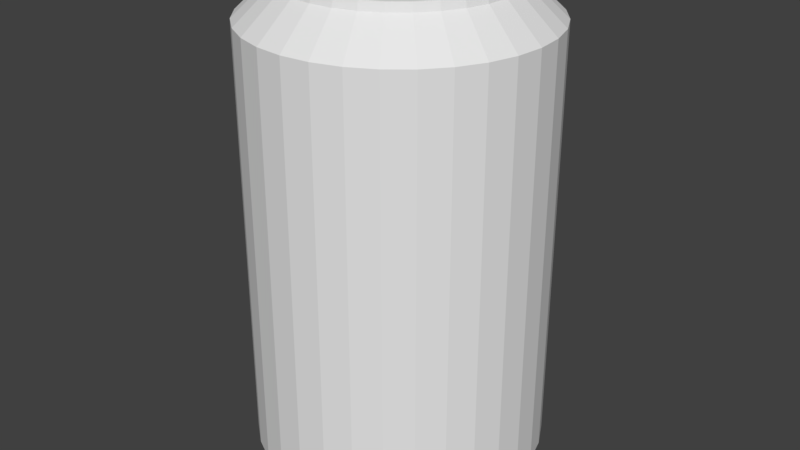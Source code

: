 # Source: soda.blend  (saved by Blender 2.78.0; exported with 4.5.12 LTS)
import bpy
from mathutils import Matrix  # noqa: F401  (used for matrix-valued properties, if any)

bpy.ops.wm.read_factory_settings(use_empty=True)
scene = bpy.context.scene
scene.name = 'Scene'

# ---- collections
col_collection_1 = bpy.data.collections.new('Collection 1'); scene.collection.children.link(col_collection_1)

# ---- world
world_world = bpy.data.worlds.new('World'); scene.world = world_world
world_world.color = (0.05088, 0.05088, 0.05088)
world_world.use_sun_shadow = False
world_world.sun_shadow_jitter_overblur = 0.0
world_world.cycles.sampling_method = 'MANUAL'

# ---- meshes
me_cylinder = bpy.data.meshes.new('Cylinder')
me_cylinder.from_pydata([(0.0, 1.0, -1.0), (0.0, 1.0, 1.936), (0.1951, 0.9808, -1.0), (0.1951, 0.9808, 1.936), (0.3827, 0.9239, -1.0), (0.3827, 0.9239, 1.936), (0.5556, 0.8315, -1.0), (0.5556, 0.8315, 1.936), (0.7071, 0.7071, -1.0), (0.7071, 0.7071, 1.936), (0.8315, 0.5556, -1.0), (0.8315, 0.5556, 1.936), (0.9239, 0.3827, -1.0), (0.9239, 0.3827, 1.936), (0.9808, 0.1951, -1.0), (0.9808, 0.1951, 1.936), (1.0, 7.55e-08, -1.0), (1.0, 7.55e-08, 1.936), (0.9808, -0.1951, -1.0), (0.9808, -0.1951, 1.936), (0.9239, -0.3827, -1.0), (0.9239, -0.3827, 1.936), (0.8315, -0.5556, -1.0), (0.8315, -0.5556, 1.936), (0.7071, -0.7071, -1.0), (0.7071, -0.7071, 1.936), (0.5556, -0.8315, -1.0), (0.5556, -0.8315, 1.936), (0.3827, -0.9239, -1.0), (0.3827, -0.9239, 1.936), (0.1951, -0.9808, -1.0), (0.1951, -0.9808, 1.936), (-3.258e-07, -1.0, -1.0), (-3.258e-07, -1.0, 1.936), (-0.1951, -0.9808, -1.0), (-0.1951, -0.9808, 1.936), (-0.3827, -0.9239, -1.0), (-0.3827, -0.9239, 1.936), (-0.5556, -0.8315, -1.0), (-0.5556, -0.8315, 1.936), (-0.7071, -0.7071, -1.0), (-0.7071, -0.7071, 1.936), (-0.8315, -0.5556, -1.0), (-0.8315, -0.5556, 1.936), (-0.9239, -0.3827, -1.0), (-0.9239, -0.3827, 1.936), (-0.9808, -0.1951, -0.9977), (-0.9808, -0.1951, 1.936), (-1.0, 9.656e-07, -1.0), (-1.0, 9.656e-07, 1.936), (-0.9808, 0.1951, -1.0), (-0.9808, 0.1951, 1.936), (-0.9239, 0.3827, -1.0), (-0.9239, 0.3827, 1.936), (-0.8315, 0.5556, -1.0), (-0.8315, 0.5556, 1.936), (-0.7071, 0.7071, -1.0), (-0.7071, 0.7071, 1.936), (-0.5556, 0.8315, -1.0), (-0.5556, 0.8315, 1.936), (-0.3827, 0.9239, -1.0), (-0.3827, 0.9239, 1.936), (-0.1951, 0.9808, -1.0), (-0.1951, 0.9808, 1.936), (2.638e-08, 0.7591, 2.164), (0.1481, 0.7446, 2.164), (0.2905, 0.7014, 2.164), (0.4218, 0.6312, 2.164), (0.5368, 0.5368, 2.164), (0.6312, 0.4218, 2.164), (0.7014, 0.2905, 2.164), (0.7446, 0.1481, 2.164), (0.7591, 1.26e-07, 2.164), (0.7446, -0.1481, 2.164), (0.7014, -0.2905, 2.164), (0.6312, -0.4218, 2.164), (0.5368, -0.5368, 2.164), (0.4218, -0.6312, 2.164), (0.2905, -0.7014, 2.164), (0.1481, -0.7446, 2.164), (-2.21e-07, -0.7591, 2.164), (-0.1481, -0.7446, 2.164), (-0.2905, -0.7014, 2.164), (-0.4218, -0.6312, 2.164), (-0.5368, -0.5368, 2.164), (-0.6312, -0.4218, 2.164), (-0.7014, -0.2905, 2.164), (-0.7446, -0.1481, 2.164), (-0.7591, 8.017e-07, 2.164), (-0.7446, 0.1481, 2.164), (-0.7014, 0.2905, 2.164), (-0.6312, 0.4218, 2.164), (-0.5368, 0.5368, 2.164), (-0.4218, 0.6312, 2.164), (-0.2905, 0.7014, 2.164), (-0.1481, 0.7446, 2.164), (2.252e-08, 0.7456, 2.221), (0.1455, 0.7312, 2.221), (0.2853, 0.6888, 2.221), (0.4142, 0.6199, 2.221), (0.5272, 0.5272, 2.221), (0.6199, 0.4142, 2.221), (0.6888, 0.2853, 2.221), (0.7312, 0.1455, 2.221), (0.7456, 1.288e-07, 2.221), (0.7312, -0.1455, 2.221), (0.6888, -0.2853, 2.221), (0.6199, -0.4142, 2.221), (0.5272, -0.5272, 2.221), (0.4142, -0.6199, 2.221), (0.2853, -0.6888, 2.221), (0.1455, -0.7312, 2.221), (-2.204e-07, -0.7456, 2.221), (-0.1455, -0.7312, 2.221), (-0.2853, -0.6888, 2.221), (-0.4142, -0.6199, 2.221), (-0.5272, -0.5272, 2.221), (-0.6199, -0.4142, 2.221), (-0.6888, -0.2853, 2.221), (-0.7312, -0.1455, 2.221), (-0.7456, 7.924e-07, 2.221), (-0.7312, 0.1455, 2.221), (-0.6888, 0.2853, 2.221), (-0.6199, 0.4142, 2.221), (-0.5272, 0.5272, 2.221), (-0.4142, 0.6199, 2.221), (-0.2853, 0.6888, 2.221), (-0.1455, 0.7312, 2.221), (2.252e-08, 0.7456, 2.221), (0.1455, 0.7312, 2.221), (0.2853, 0.6888, 2.221), (0.4142, 0.6199, 2.221), (0.5272, 0.5272, 2.221), (0.6199, 0.4142, 2.221), (0.6888, 0.2853, 2.221), (0.7312, 0.1455, 2.221), (0.7456, 1.288e-07, 2.221), (0.7312, -0.1455, 2.221), (0.6888, -0.2853, 2.221), (0.6199, -0.4142, 2.221), (0.5272, -0.5272, 2.221), (0.4142, -0.6199, 2.221), (0.2853, -0.6888, 2.221), (0.1455, -0.7312, 2.221), (-2.204e-07, -0.7456, 2.221), (-0.1455, -0.7312, 2.221), (-0.2853, -0.6888, 2.221), (-0.4142, -0.6199, 2.221), (-0.5272, -0.5272, 2.221), (-0.6199, -0.4142, 2.221), (-0.6888, -0.2853, 2.221), (-0.7312, -0.1455, 2.221), (-0.7456, 7.924e-07, 2.221), (-0.7312, 0.1455, 2.221), (-0.6888, 0.2853, 2.221), (-0.6199, 0.4142, 2.221), (-0.5272, 0.5272, 2.221), (-0.4142, 0.6199, 2.221), (-0.2853, 0.6888, 2.221), (-0.1455, 0.7312, 2.221), (2.592e-08, 0.7096, 2.221), (0.1384, 0.696, 2.221), (0.2716, 0.6556, 2.221), (0.3942, 0.59, 2.221), (0.5018, 0.5018, 2.221), (0.59, 0.3942, 2.221), (0.6556, 0.2716, 2.221), (0.696, 0.1384, 2.221), (0.7096, 1.372e-07, 2.221), (0.696, -0.1384, 2.221), (0.6556, -0.2716, 2.221), (0.59, -0.3942, 2.221), (0.5018, -0.5018, 2.221), (0.3942, -0.59, 2.221), (0.2716, -0.6556, 2.221), (0.1384, -0.696, 2.221), (-2.053e-07, -0.7096, 2.221), (-0.1384, -0.696, 2.221), (-0.2716, -0.6556, 2.221), (-0.3942, -0.59, 2.221), (-0.5018, -0.5018, 2.221), (-0.59, -0.3942, 2.221), (-0.6556, -0.2716, 2.221), (-0.696, -0.1384, 2.221), (-0.7096, 7.688e-07, 2.221), (-0.696, 0.1384, 2.221), (-0.6556, 0.2716, 2.221), (-0.59, 0.3942, 2.221), (-0.5018, 0.5018, 2.221), (-0.3942, 0.59, 2.221), (-0.2716, 0.6556, 2.221), (-0.1384, 0.696, 2.221), (2.52e-08, 0.7096, 2.145), (0.1384, 0.696, 2.145), (0.2716, 0.6556, 2.145), (0.3942, 0.59, 2.145), (0.5018, 0.5018, 2.145), (0.59, 0.3942, 2.145), (0.6556, 0.2716, 2.145), (0.696, 0.1384, 2.145), (0.7096, 1.372e-07, 2.145), (0.696, -0.1384, 2.145), (0.6556, -0.2716, 2.145), (0.59, -0.3942, 2.145), (0.5018, -0.5018, 2.145), (0.3942, -0.59, 2.145), (0.2716, -0.6556, 2.145), (0.1384, -0.696, 2.145), (-2.06e-07, -0.7096, 2.145), (-0.1384, -0.696, 2.145), (-0.2716, -0.6556, 2.145), (-0.3942, -0.59, 2.145), (-0.5018, -0.5018, 2.145), (-0.59, -0.3942, 2.145), (-0.6556, -0.2716, 2.145), (-0.696, -0.1384, 2.145), (-0.7096, 7.688e-07, 2.145), (-0.696, 0.1384, 2.145), (-0.6556, 0.2716, 2.145), (-0.59, 0.3942, 2.145), (-0.5018, 0.5018, 2.145), (-0.3942, 0.59, 2.145), (-0.2716, 0.6556, 2.145), (-0.1384, 0.696, 2.145), (4.733e-08, 0.5051, 1.826), (4.733e-08, 0.5051, 2.246), (0.04095, 0.4998, 1.826), (0.04095, 0.4998, 2.246), (0.08033, 0.4841, 1.826), (0.08033, 0.4841, 2.246), (0.1166, 0.4587, 1.826), (0.1166, 0.4587, 2.246), (0.1484, 0.4245, 1.826), (0.1484, 0.4245, 2.246), (0.1745, 0.3828, 1.826), (0.1745, 0.3828, 2.246), (0.1939, 0.3353, 1.826), (0.1939, 0.3353, 2.246), (0.2059, 0.2837, 1.826), (0.2059, 0.2837, 2.246), (0.2099, 0.23, 1.826), (0.2099, 0.23, 2.246), (0.2059, 0.1764, 1.826), (0.2059, 0.1764, 2.246), (0.1939, 0.1248, 1.826), (0.1939, 0.1248, 2.246), (0.1745, 0.07726, 1.826), (0.1745, 0.07726, 2.246), (0.1484, 0.03559, 1.826), (0.1484, 0.03559, 2.246), (0.1166, 0.001386, 1.826), (0.1166, 0.001386, 2.246), (0.08033, -0.02403, 1.826), (0.08033, -0.02403, 2.246), (0.04095, -0.03968, 1.826), (0.04095, -0.03968, 2.246), (-2.107e-08, -0.04496, 1.826), (-2.107e-08, -0.04496, 2.246), (-0.04095, -0.03968, 1.826), (-0.04095, -0.03968, 2.246), (-0.08033, -0.02403, 1.826), (-0.08033, -0.02403, 2.246), (-0.1166, 0.001386, 1.826), (-0.1166, 0.001386, 2.246), (-0.1484, 0.03559, 1.826), (-0.1484, 0.03559, 2.246), (-0.1745, 0.07726, 1.826), (-0.1745, 0.07726, 2.246), (-0.1939, 0.1248, 1.826), (-0.1939, 0.1248, 2.246), (-0.2059, 0.1764, 1.826), (-0.2059, 0.1764, 2.246), (-0.2099, 0.23, 1.826), (-0.2099, 0.23, 2.246), (-0.2059, 0.2837, 1.826), (-0.2059, 0.2837, 2.246), (-0.1939, 0.3353, 1.826), (-0.1939, 0.3353, 2.246), (-0.1745, 0.3828, 1.826), (-0.1745, 0.3828, 2.246), (-0.1484, 0.4245, 1.826), (-0.1484, 0.4245, 2.246), (-0.1166, 0.4587, 1.826), (-0.1166, 0.4587, 2.246), (-0.08033, 0.4841, 1.826), (-0.08033, 0.4841, 2.246), (-0.04095, 0.4998, 1.826), (-0.04095, 0.4998, 2.246), (0.0, 1.0, 0.03138), (0.0, 1.0, 0.2073), (0.1951, 0.9808, 0.2073), (0.1951, 0.9808, 0.03138), (0.3827, 0.9239, 0.2073), (0.3827, 0.9239, 0.03138), (0.5556, 0.8315, 0.2073), (0.5556, 0.8315, 0.03138), (0.7071, 0.7071, 0.2073), (0.7071, 0.7071, 0.03138), (0.8315, 0.5556, 0.2073), (0.8315, 0.5556, 0.03138), (0.9239, 0.3827, 0.2073), (0.9239, 0.3827, 0.03138), (0.9808, 0.1951, 0.2073), (0.9808, 0.1951, 0.03138), (1.0, 7.55e-08, 0.2073), (1.0, 7.55e-08, 0.03138), (0.9808, -0.1951, 0.2073), (0.9808, -0.1951, 0.03138), (0.9239, -0.3827, 0.2073), (0.9239, -0.3827, 0.03138), (0.8315, -0.5556, 0.2073), (0.8315, -0.5556, 0.03138), (0.7071, -0.7071, 0.2073), (0.7071, -0.7071, 0.03138), (0.5556, -0.8315, 0.2073), (0.5556, -0.8315, 0.03138), (0.3827, -0.9239, 0.2073), (0.3827, -0.9239, 0.03138), (0.1951, -0.9808, 0.2073), (0.1951, -0.9808, 0.03138), (-3.258e-07, -1.0, 0.2073), (-3.258e-07, -1.0, 0.03138), (-0.1951, -0.9808, 0.2073), (-0.1951, -0.9808, 0.03138), (-0.3827, -0.9239, 0.2073), (-0.3827, -0.9239, 0.03138), (-0.5556, -0.8315, 0.2073), (-0.5556, -0.8315, 0.03138), (-0.7071, -0.7071, 0.2073), (-0.7071, -0.7071, 0.03138), (-0.8315, -0.5556, 0.2073), (-0.8315, -0.5556, 0.03138), (-0.9239, -0.3827, 0.2073), (-0.9239, -0.3827, 0.03138), (-0.9808, -0.1951, 0.2081), (-0.9808, -0.1951, 0.03291), (-1.0, 9.656e-07, 0.2073), (-1.0, 9.656e-07, 0.03138), (-0.9808, 0.1951, 0.2073), (-0.9808, 0.1951, 0.03138), (-0.9239, 0.3827, 0.2073), (-0.9239, 0.3827, 0.03138), (-0.8315, 0.5556, 0.2073), (-0.8315, 0.5556, 0.03138), (-0.7071, 0.7071, 0.2073), (-0.7071, 0.7071, 0.03138), (-0.5556, 0.8315, 0.2073), (-0.5556, 0.8315, 0.03138), (-0.3827, 0.9239, 0.2073), (-0.3827, 0.9239, 0.03138), (-0.1951, 0.9808, 0.2073), (-0.1951, 0.9808, 0.03138), (0.0, 1.0, 1.089), (0.0, 1.0, 1.261), (0.1951, 0.9808, 1.261), (0.1951, 0.9808, 1.089), (0.3827, 0.9239, 1.261), (0.3827, 0.9239, 1.089), (0.5556, 0.8315, 1.261), (0.5556, 0.8315, 1.089), (0.7071, 0.7071, 1.261), (0.7071, 0.7071, 1.089), (0.8315, 0.5556, 1.261), (0.8315, 0.5556, 1.089), (0.9239, 0.3827, 1.261), (0.9239, 0.3827, 1.089), (0.9808, 0.1951, 1.261), (0.9808, 0.1951, 1.089), (1.0, 7.55e-08, 1.261), (1.0, 7.55e-08, 1.089), (0.9808, -0.1951, 1.261), (0.9808, -0.1951, 1.089), (0.9239, -0.3827, 1.261), (0.9239, -0.3827, 1.089), (0.8315, -0.5556, 1.261), (0.8315, -0.5556, 1.089), (0.7071, -0.7071, 1.261), (0.7071, -0.7071, 1.089), (0.5556, -0.8315, 1.261), (0.5556, -0.8315, 1.089), (0.3827, -0.9239, 1.261), (0.3827, -0.9239, 1.089), (0.1951, -0.9808, 1.261), (0.1951, -0.9808, 1.089), (-3.258e-07, -1.0, 1.261), (-3.258e-07, -1.0, 1.089), (-0.1951, -0.9808, 1.261), (-0.1951, -0.9808, 1.089), (-0.3827, -0.9239, 1.261), (-0.3827, -0.9239, 1.089), (-0.5556, -0.8315, 1.261), (-0.5556, -0.8315, 1.089), (-0.7071, -0.7071, 1.261), (-0.7071, -0.7071, 1.089), (-0.8315, -0.5556, 1.261), (-0.8315, -0.5556, 1.089), (-0.9239, -0.3827, 1.261), (-0.9239, -0.3827, 1.089), (-0.9808, -0.1951, 1.262), (-0.9808, -0.1951, 1.089), (-1.0, 9.656e-07, 1.261), (-1.0, 9.656e-07, 1.089), (-0.9808, 0.1951, 1.261), (-0.9808, 0.1951, 1.089), (-0.9239, 0.3827, 1.261), (-0.9239, 0.3827, 1.089), (-0.8315, 0.5556, 1.261), (-0.8315, 0.5556, 1.089), (-0.7071, 0.7071, 1.261), (-0.7071, 0.7071, 1.089), (-0.5556, 0.8315, 1.261), (-0.5556, 0.8315, 1.089), (-0.3827, 0.9239, 1.261), (-0.3827, 0.9239, 1.089), (-0.1951, 0.9808, 1.261), (-0.1951, 0.9808, 1.089), (-2.583e-05, 0.8843, -1.183), (0.1725, 0.8673, -1.183), (0.3384, 0.8169, -1.183), (0.4912, 0.7352, -1.183), (0.6252, 0.6253, -1.183), (0.7352, 0.4913, -1.183), (0.8169, 0.3384, -1.183), (0.8672, 0.1725, -1.183), (0.8842, -5.046e-06, -1.183), (0.8672, -0.1725, -1.183), (0.8169, -0.3384, -1.183), (0.7352, -0.4913, -1.183), (0.6252, -0.6253, -1.183), (0.4912, -0.7352, -1.183), (0.3384, -0.817, -1.183), (0.1725, -0.8673, -1.183), (-2.612e-05, -0.8843, -1.183), (-0.1725, -0.8673, -1.183), (-0.3384, -0.817, -1.183), (-0.4913, -0.7352, -1.183), (-0.6253, -0.6253, -1.183), (-0.7353, -0.4913, -1.183), (-0.817, -0.3384, -1.183), (-0.8673, -0.1725, -1.181), (-0.8843, -4.259e-06, -1.183), (-0.8673, 0.1725, -1.183), (-0.817, 0.3384, -1.183), (-0.7353, 0.4913, -1.183), (-0.6253, 0.6253, -1.183), (-0.4913, 0.7352, -1.183), (-0.3384, 0.817, -1.183), (-0.1725, 0.8673, -1.183)], [], [(353, 1, 3, 354), (354, 3, 5, 356), (356, 5, 7, 358), (358, 7, 9, 360), (360, 9, 11, 362), (362, 11, 13, 364), (364, 13, 15, 366), (366, 15, 17, 368), (368, 17, 19, 370), (370, 19, 21, 372), (372, 21, 23, 374), (374, 23, 25, 376), (376, 25, 27, 378), (378, 27, 29, 380), (380, 29, 31, 382), (382, 31, 33, 384), (384, 33, 35, 386), (386, 35, 37, 388), (388, 37, 39, 390), (390, 39, 41, 392), (392, 41, 43, 394), (394, 43, 45, 396), (396, 45, 47, 398), (398, 47, 49, 400), (400, 49, 51, 402), (402, 51, 53, 404), (404, 53, 55, 406), (406, 55, 57, 408), (408, 57, 59, 410), (410, 59, 61, 412), (5, 3, 65, 66), (412, 61, 63, 414), (414, 63, 1, 353), (12, 14, 423, 422), (81, 80, 112, 113), (23, 21, 74, 75), (41, 39, 83, 84), (59, 57, 92, 93), (15, 13, 70, 71), (33, 31, 79, 80), (51, 49, 88, 89), (7, 5, 66, 67), (25, 23, 75, 76), (43, 41, 84, 85), (61, 59, 93, 94), (17, 15, 71, 72), (35, 33, 80, 81), (53, 51, 89, 90), (9, 7, 67, 68), (27, 25, 76, 77), (45, 43, 85, 86), (63, 61, 94, 95), (19, 17, 72, 73), (37, 35, 81, 82), (55, 53, 90, 91), (11, 9, 68, 69), (29, 27, 77, 78), (47, 45, 86, 87), (3, 1, 64, 65), (1, 63, 95, 64), (21, 19, 73, 74), (39, 37, 82, 83), (57, 55, 91, 92), (13, 11, 69, 70), (31, 29, 78, 79), (49, 47, 87, 88), (116, 115, 147, 148), (68, 67, 99, 100), (95, 94, 126, 127), (82, 81, 113, 114), (69, 68, 100, 101), (64, 95, 127, 96), (83, 82, 114, 115), (70, 69, 101, 102), (84, 83, 115, 116), (71, 70, 102, 103), (85, 84, 116, 117), (72, 71, 103, 104), (86, 85, 117, 118), (73, 72, 104, 105), (87, 86, 118, 119), (74, 73, 105, 106), (88, 87, 119, 120), (75, 74, 106, 107), (89, 88, 120, 121), (76, 75, 107, 108), (90, 89, 121, 122), (77, 76, 108, 109), (91, 90, 122, 123), (78, 77, 109, 110), (65, 64, 96, 97), (92, 91, 123, 124), (79, 78, 110, 111), (66, 65, 97, 98), (93, 92, 124, 125), (80, 79, 111, 112), (67, 66, 98, 99), (94, 93, 125, 126), (151, 150, 182, 183), (103, 102, 134, 135), (117, 116, 148, 149), (104, 103, 135, 136), (118, 117, 149, 150), (105, 104, 136, 137), (119, 118, 150, 151), (106, 105, 137, 138), (120, 119, 151, 152), (107, 106, 138, 139), (121, 120, 152, 153), (108, 107, 139, 140), (122, 121, 153, 154), (109, 108, 140, 141), (123, 122, 154, 155), (110, 109, 141, 142), (97, 96, 128, 129), (124, 123, 155, 156), (111, 110, 142, 143), (98, 97, 129, 130), (125, 124, 156, 157), (112, 111, 143, 144), (99, 98, 130, 131), (126, 125, 157, 158), (113, 112, 144, 145), (100, 99, 131, 132), (127, 126, 158, 159), (114, 113, 145, 146), (101, 100, 132, 133), (96, 127, 159, 128), (115, 114, 146, 147), (102, 101, 133, 134), (186, 185, 217, 218), (138, 137, 169, 170), (152, 151, 183, 184), (139, 138, 170, 171), (153, 152, 184, 185), (140, 139, 171, 172), (154, 153, 185, 186), (141, 140, 172, 173), (155, 154, 186, 187), (142, 141, 173, 174), (129, 128, 160, 161), (156, 155, 187, 188), (143, 142, 174, 175), (130, 129, 161, 162), (157, 156, 188, 189), (144, 143, 175, 176), (131, 130, 162, 163), (158, 157, 189, 190), (145, 144, 176, 177), (132, 131, 163, 164), (159, 158, 190, 191), (146, 145, 177, 178), (133, 132, 164, 165), (128, 159, 191, 160), (147, 146, 178, 179), (134, 133, 165, 166), (148, 147, 179, 180), (135, 134, 166, 167), (149, 148, 180, 181), (136, 135, 167, 168), (150, 149, 181, 182), (137, 136, 168, 169), (193, 192, 223, 222, 221, 220, 219, 218, 217, 216, 215, 214, 213, 212, 211, 210, 209, 208, 207, 206, 205, 204, 203, 202, 201, 200, 199, 198, 197, 196, 195, 194), (173, 172, 204, 205), (187, 186, 218, 219), (174, 173, 205, 206), (161, 160, 192, 193), (188, 187, 219, 220), (175, 174, 206, 207), (162, 161, 193, 194), (189, 188, 220, 221), (176, 175, 207, 208), (163, 162, 194, 195), (190, 189, 221, 222), (177, 176, 208, 209), (164, 163, 195, 196), (191, 190, 222, 223), (178, 177, 209, 210), (165, 164, 196, 197), (160, 191, 223, 192), (179, 178, 210, 211), (166, 165, 197, 198), (180, 179, 211, 212), (167, 166, 198, 199), (181, 180, 212, 213), (168, 167, 199, 200), (182, 181, 213, 214), (169, 168, 200, 201), (183, 182, 214, 215), (170, 169, 201, 202), (184, 183, 215, 216), (171, 170, 202, 203), (185, 184, 216, 217), (172, 171, 203, 204), (224, 225, 227, 226), (226, 227, 229, 228), (228, 229, 231, 230), (230, 231, 233, 232), (232, 233, 235, 234), (234, 235, 237, 236), (236, 237, 239, 238), (238, 239, 241, 240), (240, 241, 243, 242), (242, 243, 245, 244), (244, 245, 247, 246), (246, 247, 249, 248), (248, 249, 251, 250), (250, 251, 253, 252), (252, 253, 255, 254), (254, 255, 257, 256), (256, 257, 259, 258), (258, 259, 261, 260), (260, 261, 263, 262), (262, 263, 265, 264), (264, 265, 267, 266), (266, 267, 269, 268), (268, 269, 271, 270), (270, 271, 273, 272), (272, 273, 275, 274), (274, 275, 277, 276), (276, 277, 279, 278), (278, 279, 281, 280), (280, 281, 283, 282), (282, 283, 285, 284), (227, 225, 287, 285, 283, 281, 279, 277, 275, 273, 271, 269, 267, 265, 263, 261, 259, 257, 255, 253, 251, 249, 247, 245, 243, 241, 239, 237, 235, 233, 231, 229), (284, 285, 287, 286), (286, 287, 225, 224), (224, 226, 228, 230, 232, 234, 236, 238, 240, 242, 244, 246, 248, 250, 252, 254, 256, 258, 260, 262, 264, 266, 268, 270, 272, 274, 276, 278, 280, 282, 284, 286), (62, 351, 288, 0), (351, 350, 289, 288), (60, 349, 351, 62), (349, 348, 350, 351), (58, 347, 349, 60), (347, 346, 348, 349), (56, 345, 347, 58), (345, 344, 346, 347), (54, 343, 345, 56), (343, 342, 344, 345), (52, 341, 343, 54), (341, 340, 342, 343), (50, 339, 341, 52), (339, 338, 340, 341), (48, 337, 339, 50), (337, 336, 338, 339), (46, 335, 337, 48), (335, 334, 336, 337), (44, 333, 335, 46), (333, 332, 334, 335), (42, 331, 333, 44), (331, 330, 332, 333), (40, 329, 331, 42), (329, 328, 330, 331), (38, 327, 329, 40), (327, 326, 328, 329), (36, 325, 327, 38), (325, 324, 326, 327), (34, 323, 325, 36), (323, 322, 324, 325), (32, 321, 323, 34), (321, 320, 322, 323), (30, 319, 321, 32), (319, 318, 320, 321), (28, 317, 319, 30), (317, 316, 318, 319), (26, 315, 317, 28), (315, 314, 316, 317), (24, 313, 315, 26), (313, 312, 314, 315), (22, 311, 313, 24), (311, 310, 312, 313), (20, 309, 311, 22), (309, 308, 310, 311), (18, 307, 309, 20), (307, 306, 308, 309), (16, 305, 307, 18), (305, 304, 306, 307), (14, 303, 305, 16), (303, 302, 304, 305), (12, 301, 303, 14), (301, 300, 302, 303), (10, 299, 301, 12), (299, 298, 300, 301), (8, 297, 299, 10), (297, 296, 298, 299), (6, 295, 297, 8), (295, 294, 296, 297), (4, 293, 295, 6), (293, 292, 294, 295), (2, 291, 293, 4), (291, 290, 292, 293), (0, 288, 291, 2), (288, 289, 290, 291), (350, 415, 352, 289), (415, 414, 353, 352), (348, 413, 415, 350), (413, 412, 414, 415), (346, 411, 413, 348), (411, 410, 412, 413), (344, 409, 411, 346), (409, 408, 410, 411), (342, 407, 409, 344), (407, 406, 408, 409), (340, 405, 407, 342), (405, 404, 406, 407), (338, 403, 405, 340), (403, 402, 404, 405), (336, 401, 403, 338), (401, 400, 402, 403), (334, 399, 401, 336), (399, 398, 400, 401), (332, 397, 399, 334), (397, 396, 398, 399), (330, 395, 397, 332), (395, 394, 396, 397), (328, 393, 395, 330), (393, 392, 394, 395), (326, 391, 393, 328), (391, 390, 392, 393), (324, 389, 391, 326), (389, 388, 390, 391), (322, 387, 389, 324), (387, 386, 388, 389), (320, 385, 387, 322), (385, 384, 386, 387), (318, 383, 385, 320), (383, 382, 384, 385), (316, 381, 383, 318), (381, 380, 382, 383), (314, 379, 381, 316), (379, 378, 380, 381), (312, 377, 379, 314), (377, 376, 378, 379), (310, 375, 377, 312), (375, 374, 376, 377), (308, 373, 375, 310), (373, 372, 374, 375), (306, 371, 373, 308), (371, 370, 372, 373), (304, 369, 371, 306), (369, 368, 370, 371), (302, 367, 369, 304), (367, 366, 368, 369), (300, 365, 367, 302), (365, 364, 366, 367), (298, 363, 365, 300), (363, 362, 364, 365), (296, 361, 363, 298), (361, 360, 362, 363), (294, 359, 361, 296), (359, 358, 360, 361), (292, 357, 359, 294), (357, 356, 358, 359), (290, 355, 357, 292), (355, 354, 356, 357), (289, 352, 355, 290), (352, 353, 354, 355), (416, 417, 418, 419, 420, 421, 422, 423, 424, 425, 426, 427, 428, 429, 430, 431, 432, 433, 434, 435, 436, 437, 438, 439, 440, 441, 442, 443, 444, 445, 446, 447), (30, 32, 432, 431), (48, 50, 441, 440), (4, 6, 419, 418), (22, 24, 428, 427), (40, 42, 437, 436), (58, 60, 446, 445), (14, 16, 424, 423), (32, 34, 433, 432), (50, 52, 442, 441), (6, 8, 420, 419), (24, 26, 429, 428), (42, 44, 438, 437), (60, 62, 447, 446), (16, 18, 425, 424), (34, 36, 434, 433), (52, 54, 443, 442), (8, 10, 421, 420), (26, 28, 430, 429), (44, 46, 439, 438), (0, 2, 417, 416), (62, 0, 416, 447), (18, 20, 426, 425), (36, 38, 435, 434), (54, 56, 444, 443), (10, 12, 422, 421), (28, 30, 431, 430), (46, 48, 440, 439), (2, 4, 418, 417), (20, 22, 427, 426), (38, 40, 436, 435), (56, 58, 445, 444)])
_ca = me_cylinder.color_attributes.new('Col', 'BYTE_COLOR', 'CORNER')
_ca.data.foreach_set('color', [0.9911, 0.1195, 0.1221, 0.9961, 1.0, 0.1195, 0.1248, 1.0, 1.0, 0.1195, 0.1248, 1.0, 0.9911, 0.1195, 0.1221, 0.9961, 0.9911, 0.1195, 0.1221, 0.9961, 1.0, 0.1195, 0.1248, 1.0, 1.0, 0.1195, 0.1248, 1.0, 0.9911, 0.1195, 0.1221, 0.9961, 0.9911, 0.1195, 0.1221, 0.9961, 1.0, 0.1195, 0.1248, 1.0, 1.0, 0.1195, 0.1248, 1.0, 0.9911, 0.1195, 0.1221, 0.9961, 0.9911, 0.1195, 0.1221, 0.9961, 1.0, 0.1195, 0.1248, 1.0, 1.0, 0.1195, 0.1248, 1.0, 0.9911, 0.1195, 0.1221, 0.9961, 0.9911, 0.1195, 0.1221, 0.9961, 1.0, 0.1195, 0.1248, 1.0, 1.0, 0.1195, 0.1248, 1.0, 0.9911, 0.1195, 0.1221, 0.9961, 0.9911, 0.1195, 0.1221, 0.9961, 1.0, 0.1195, 0.1248, 1.0, 1.0, 0.1195, 0.1248, 1.0, 0.9911, 0.1195, 0.1221, 0.9961, 0.9911, 0.1195, 0.1221, 0.9961, 1.0, 0.1195, 0.1248, 1.0, 1.0, 0.1195, 0.1248, 1.0, 0.9911, 0.1195, 0.1221, 0.9961, 0.9911, 0.1195, 0.1221, 0.9961, 1.0, 0.1195, 0.1248, 1.0, 1.0, 0.1195, 0.1248, 1.0, 0.9911, 0.1195, 0.1221, 0.9961, 0.9911, 0.1195, 0.1221, 0.9961, 1.0, 0.1195, 0.1248, 1.0, 1.0, 0.1195, 0.1248, 1.0, 0.9911, 0.1195, 0.1221, 0.9961, 0.9911, 0.1195, 0.1221, 0.9961, 1.0, 0.1195, 0.1248, 1.0, 1.0, 0.1195, 0.1248, 1.0, 0.9911, 0.1195, 0.1221, 0.9961, 0.9911, 0.1195, 0.1221, 0.9961, 1.0, 0.1195, 0.1248, 1.0, 1.0, 0.1195, 0.1248, 1.0, 0.9911, 0.1195, 0.1221, 0.9961, 0.9911, 0.1195, 0.1221, 0.9961, 1.0, 0.1195, 0.1248, 1.0, 1.0, 0.1195, 0.1248, 1.0, 0.9911, 0.1195, 0.1221, 0.9961, 0.9911, 0.1195, 0.1221, 0.9961, 1.0, 0.1195, 0.1248, 1.0, 1.0, 0.1195, 0.1248, 1.0, 0.9911, 0.1195, 0.1221, 0.9961, 0.9911, 0.1195, 0.1221, 0.9961, 1.0, 0.1195, 0.1248, 1.0, 1.0, 0.1195, 0.1248, 1.0, 0.9911, 0.1195, 0.1221, 0.9961, 0.9911, 0.1195, 0.1221, 0.9961, 1.0, 0.1195, 0.1248, 1.0, 1.0, 0.1195, 0.1248, 1.0, 0.9911, 0.1195, 0.1221, 0.9961, 0.9911, 0.1195, 0.1221, 0.9961, 1.0, 0.1195, 0.1248, 1.0, 1.0, 0.1195, 0.1248, 1.0, 0.9911, 0.1195, 0.1221, 0.9961, 0.9911, 0.1195, 0.1221, 0.9961, 1.0, 0.1195, 0.1248, 1.0, 1.0, 0.1195, 0.1248, 1.0, 0.9911, 0.1195, 0.1221, 0.9961, 0.9911, 0.1195, 0.1221, 0.9961, 1.0, 0.1195, 0.1248, 1.0, 1.0, 0.1195, 0.1248, 1.0, 0.9911, 0.1195, 0.1221, 0.9961, 0.9911, 0.1195, 0.1221, 0.9961, 1.0, 0.1195, 0.1248, 1.0, 1.0, 0.1195, 0.1248, 1.0, 0.9911, 0.1195, 0.1221, 0.9961, 0.9911, 0.1195, 0.1221, 0.9961, 1.0, 0.1195, 0.1248, 1.0, 1.0, 0.1195, 0.1248, 1.0, 0.9911, 0.1195, 0.1221, 0.9961, 0.9911, 0.1195, 0.1221, 0.9961, 1.0, 0.1195, 0.1248, 1.0, 1.0, 0.1195, 0.1248, 1.0, 0.9911, 0.1195, 0.1221, 0.9961, 0.9911, 0.1195, 0.1221, 0.9961, 1.0, 0.1195, 0.1248, 1.0, 1.0, 0.1195, 0.1248, 1.0, 0.9911, 0.1195, 0.1221, 0.9961, 0.9911, 0.1195, 0.1221, 0.9961, 1.0, 0.1195, 0.1248, 1.0, 1.0, 0.1195, 0.1248, 1.0, 0.9911, 0.1195, 0.1221, 0.9961, 0.9911, 0.1195, 0.1221, 0.9961, 1.0, 0.1195, 0.1248, 1.0, 1.0, 0.1195, 0.1248, 1.0, 0.9911, 0.1195, 0.1221, 0.9961, 0.9911, 0.1195, 0.1221, 0.9961, 1.0, 0.1195, 0.1248, 1.0, 1.0, 0.1195, 0.1248, 1.0, 0.9911, 0.1195, 0.1221, 0.9961, 0.9911, 0.1195, 0.1221, 0.9961, 1.0, 0.1195, 0.1248, 1.0, 1.0, 0.1195, 0.1248, 1.0, 0.9911, 0.1195, 0.1221, 0.9961, 0.9911, 0.1195, 0.1221, 0.9961, 1.0, 0.1195, 0.1248, 1.0, 1.0, 0.1195, 0.1248, 1.0, 0.9911, 0.1195, 0.1221, 0.9961, 0.9911, 0.1195, 0.1221, 0.9961, 1.0, 0.1195, 0.1248, 1.0, 1.0, 0.1195, 0.1248, 1.0, 0.9911, 0.1195, 0.1221, 0.9961, 0.9911, 0.1195, 0.1221, 0.9961, 1.0, 0.1195, 0.1248, 1.0, 1.0, 0.1195, 0.1248, 1.0, 0.9911, 0.1195, 0.1221, 0.9961, 0.9911, 0.1195, 0.1221, 0.9961, 1.0, 0.1195, 0.1248, 1.0, 1.0, 0.1195, 0.1248, 1.0, 0.9911, 0.1195, 0.1221, 0.9961, 1.0, 0.1195, 0.1248, 1.0, 1.0, 0.1195, 0.1248, 1.0, 1.0, 0.1195, 0.1248, 1.0, 1.0, 0.1195, 0.1248, 1.0, 0.9911, 0.1195, 0.1221, 0.9961, 1.0, 0.1195, 0.1248, 1.0, 1.0, 0.1195, 0.1248, 1.0, 0.9911, 0.1195, 0.1221, 0.9961, 0.9911, 0.1195, 0.1221, 0.9961, 1.0, 0.1195, 0.1248, 1.0, 1.0, 0.1195, 0.1248, 1.0, 0.9911, 0.1195, 0.1221, 0.9961, 0.3916, 0.3916, 0.3916, 1.0, 0.3916, 0.3916, 0.3916, 1.0, 0.3916, 0.3916, 0.3916, 1.0, 0.3916, 0.3916, 0.3916, 1.0, 0.3916, 0.3916, 0.3916, 1.0, 0.3916, 0.3916, 0.3916, 1.0, 0.3916, 0.3916, 0.3916, 1.0, 0.3916, 0.3916, 0.3916, 1.0, 1.0, 0.1195, 0.1248, 1.0, 1.0, 0.1195, 0.1248, 1.0, 1.0, 0.1195, 0.1248, 1.0, 1.0, 0.1195, 0.1248, 1.0, 1.0, 0.1195, 0.1248, 1.0, 1.0, 0.1195, 0.1248, 1.0, 1.0, 0.1195, 0.1248, 1.0, 1.0, 0.1195, 0.1248, 1.0, 1.0, 0.1195, 0.1248, 1.0, 1.0, 0.1195, 0.1248, 1.0, 1.0, 0.1195, 0.1248, 1.0, 1.0, 0.1195, 0.1248, 1.0, 1.0, 0.1195, 0.1248, 1.0, 1.0, 0.1195, 0.1248, 1.0, 1.0, 0.1195, 0.1248, 1.0, 1.0, 0.1195, 0.1248, 1.0, 1.0, 0.1195, 0.1248, 1.0, 1.0, 0.1195, 0.1248, 1.0, 1.0, 0.1195, 0.1248, 1.0, 1.0, 0.1195, 0.1248, 1.0, 1.0, 0.1195, 0.1248, 1.0, 1.0, 0.1195, 0.1248, 1.0, 1.0, 0.1195, 0.1248, 1.0, 1.0, 0.1195, 0.1248, 1.0, 1.0, 0.1195, 0.1248, 1.0, 1.0, 0.1195, 0.1248, 1.0, 1.0, 0.1195, 0.1248, 1.0, 1.0, 0.1195, 0.1248, 1.0, 1.0, 0.1195, 0.1248, 1.0, 1.0, 0.1195, 0.1248, 1.0, 1.0, 0.1195, 0.1248, 1.0, 1.0, 0.1195, 0.1248, 1.0, 1.0, 0.1195, 0.1248, 1.0, 1.0, 0.1195, 0.1248, 1.0, 1.0, 0.1195, 0.1248, 1.0, 1.0, 0.1195, 0.1248, 1.0, 1.0, 0.1195, 0.1248, 1.0, 1.0, 0.1195, 0.1248, 1.0, 1.0, 0.1195, 0.1248, 1.0, 1.0, 0.1195, 0.1248, 1.0, 1.0, 0.1195, 0.1248, 1.0, 1.0, 0.1195, 0.1248, 1.0, 1.0, 0.1195, 0.1248, 1.0, 1.0, 0.1195, 0.1248, 1.0, 1.0, 0.1195, 0.1248, 1.0, 1.0, 0.1195, 0.1248, 1.0, 1.0, 0.1195, 0.1248, 1.0, 1.0, 0.1195, 0.1248, 1.0, 1.0, 0.1195, 0.1248, 1.0, 1.0, 0.1195, 0.1248, 1.0, 1.0, 0.1195, 0.1248, 1.0, 1.0, 0.1195, 0.1248, 1.0, 1.0, 0.1195, 0.1248, 1.0, 1.0, 0.1195, 0.1248, 1.0, 1.0, 0.1195, 0.1248, 1.0, 1.0, 0.1195, 0.1248, 1.0, 1.0, 0.1195, 0.1248, 1.0, 1.0, 0.1195, 0.1248, 1.0, 1.0, 0.1195, 0.1248, 1.0, 1.0, 0.1195, 0.1248, 1.0, 1.0, 0.1195, 0.1248, 1.0, 1.0, 0.1195, 0.1248, 1.0, 1.0, 0.1195, 0.1248, 1.0, 1.0, 0.1195, 0.1248, 1.0, 1.0, 0.1195, 0.1248, 1.0, 1.0, 0.1195, 0.1248, 1.0, 1.0, 0.1195, 0.1248, 1.0, 1.0, 0.1195, 0.1248, 1.0, 1.0, 0.1195, 0.1248, 1.0, 1.0, 0.1195, 0.1248, 1.0, 1.0, 0.1195, 0.1248, 1.0, 1.0, 0.1195, 0.1248, 1.0, 1.0, 0.1195, 0.1248, 1.0, 1.0, 0.1195, 0.1248, 1.0, 1.0, 0.1195, 0.1248, 1.0, 1.0, 0.1195, 0.1248, 1.0, 1.0, 0.1195, 0.1248, 1.0, 1.0, 0.1195, 0.1248, 1.0, 1.0, 0.1195, 0.1248, 1.0, 1.0, 0.1195, 0.1248, 1.0, 1.0, 0.1195, 0.1248, 1.0, 1.0, 0.1195, 0.1248, 1.0, 1.0, 0.1195, 0.1248, 1.0, 1.0, 0.1195, 0.1248, 1.0, 1.0, 0.1195, 0.1248, 1.0, 1.0, 0.1195, 0.1248, 1.0, 1.0, 0.1195, 0.1248, 1.0, 1.0, 0.1195, 0.1248, 1.0, 1.0, 0.1195, 0.1248, 1.0, 1.0, 0.1195, 0.1248, 1.0, 1.0, 0.1195, 0.1248, 1.0, 1.0, 0.1195, 0.1248, 1.0, 1.0, 0.1195, 0.1248, 1.0, 1.0, 0.1195, 0.1248, 1.0, 1.0, 0.1195, 0.1248, 1.0, 1.0, 0.1195, 0.1248, 1.0, 1.0, 0.1195, 0.1248, 1.0, 1.0, 0.1195, 0.1248, 1.0, 1.0, 0.1195, 0.1248, 1.0, 1.0, 0.1195, 0.1248, 1.0, 1.0, 0.1195, 0.1248, 1.0, 1.0, 0.1195, 0.1248, 1.0, 1.0, 0.1195, 0.1248, 1.0, 1.0, 0.1195, 0.1248, 1.0, 1.0, 0.1195, 0.1248, 1.0, 1.0, 0.1195, 0.1248, 1.0, 1.0, 0.1195, 0.1248, 1.0, 1.0, 0.1195, 0.1248, 1.0, 1.0, 0.1195, 0.1248, 1.0, 1.0, 0.1195, 0.1248, 1.0, 1.0, 0.1195, 0.1248, 1.0, 1.0, 0.1195, 0.1248, 1.0, 1.0, 0.1195, 0.1248, 1.0, 1.0, 0.1195, 0.1248, 1.0, 1.0, 0.1195, 0.1248, 1.0, 1.0, 0.1195, 0.1248, 1.0, 1.0, 0.1195, 0.1248, 1.0, 1.0, 0.1195, 0.1248, 1.0, 1.0, 0.1195, 0.1248, 1.0, 1.0, 0.1195, 0.1248, 1.0, 1.0, 0.1195, 0.1248, 1.0, 1.0, 0.1195, 0.1248, 1.0, 1.0, 0.1195, 0.1248, 1.0, 1.0, 0.1195, 0.1248, 1.0, 1.0, 1.0, 1.0, 1.0, 1.0, 1.0, 1.0, 1.0, 1.0, 1.0, 1.0, 1.0, 1.0, 1.0, 1.0, 1.0, 0.3916, 0.3916, 0.3916, 1.0, 0.3916, 0.3916, 0.3916, 1.0, 0.3916, 0.3916, 0.3916, 1.0, 0.3916, 0.3916, 0.3916, 1.0, 0.3916, 0.3916, 0.3916, 1.0, 0.3916, 0.3916, 0.3916, 1.0, 0.3916, 0.3916, 0.3916, 1.0, 0.3916, 0.3916, 0.3916, 1.0, 0.3916, 0.3916, 0.3916, 1.0, 0.3916, 0.3916, 0.3916, 1.0, 0.3916, 0.3916, 0.3916, 1.0, 0.3916, 0.3916, 0.3916, 1.0, 0.3916, 0.3916, 0.3916, 1.0, 0.3916, 0.3916, 0.3916, 1.0, 0.3916, 0.3916, 0.3916, 1.0, 0.3916, 0.3916, 0.3916, 1.0, 0.3916, 0.3916, 0.3916, 1.0, 0.3916, 0.3916, 0.3916, 1.0, 0.3916, 0.3916, 0.3916, 1.0, 0.3916, 0.3916, 0.3916, 1.0, 0.3916, 0.3916, 0.3916, 1.0, 0.3916, 0.3916, 0.3916, 1.0, 0.3916, 0.3916, 0.3916, 1.0, 0.3916, 0.3916, 0.3916, 1.0, 0.3916, 0.3916, 0.3916, 1.0, 0.3916, 0.3916, 0.3916, 1.0, 0.3916, 0.3916, 0.3916, 1.0, 0.3916, 0.3916, 0.3916, 1.0, 0.3916, 0.3916, 0.3916, 1.0, 0.3916, 0.3916, 0.3916, 1.0, 0.3916, 0.3916, 0.3916, 1.0, 0.3916, 0.3916, 0.3916, 1.0, 0.3916, 0.3916, 0.3916, 1.0, 0.3916, 0.3916, 0.3916, 1.0, 0.3916, 0.3916, 0.3916, 1.0, 0.3916, 0.3916, 0.3916, 1.0, 0.3916, 0.3916, 0.3916, 1.0, 0.3916, 0.3916, 0.3916, 1.0, 0.3916, 0.3916, 0.3916, 1.0, 0.3916, 0.3916, 0.3916, 1.0, 0.3916, 0.3916, 0.3916, 1.0, 0.3916, 0.3916, 0.3916, 1.0, 0.3916, 0.3916, 0.3916, 1.0, 0.3916, 0.3916, 0.3916, 1.0, 0.3916, 0.3916, 0.3916, 1.0, 0.3916, 0.3916, 0.3916, 1.0, 0.3916, 0.3916, 0.3916, 1.0, 0.3916, 0.3916, 0.3916, 1.0, 0.3916, 0.3916, 0.3916, 1.0, 0.3916, 0.3916, 0.3916, 1.0, 0.3916, 0.3916, 0.3916, 1.0, 0.3916, 0.3916, 0.3916, 1.0, 0.3916, 0.3916, 0.3916, 1.0, 0.3916, 0.3916, 0.3916, 1.0, 0.3916, 0.3916, 0.3916, 1.0, 0.3916, 0.3916, 0.3916, 1.0, 0.3916, 0.3916, 0.3916, 1.0, 0.3916, 0.3916, 0.3916, 1.0, 0.3916, 0.3916, 0.3916, 1.0, 0.3916, 0.3916, 0.3916, 1.0, 0.3916, 0.3916, 0.3916, 1.0, 0.3916, 0.3916, 0.3916, 1.0, 0.3916, 0.3916, 0.3916, 1.0, 0.3916, 0.3916, 0.3916, 1.0, 0.3916, 0.3916, 0.3916, 1.0, 0.3916, 0.3916, 0.3916, 1.0, 0.3916, 0.3916, 0.3916, 1.0, 0.3916, 0.3916, 0.3916, 1.0, 0.3916, 0.3916, 0.3916, 1.0, 0.3916, 0.3916, 0.3916, 1.0, 0.3916, 0.3916, 0.3916, 1.0, 0.3916, 0.3916, 0.3916, 1.0, 0.3916, 0.3916, 0.3916, 1.0, 0.3916, 0.3916, 0.3916, 1.0, 0.3916, 0.3916, 0.3916, 1.0, 0.3916, 0.3916, 0.3916, 1.0, 0.3916, 0.3916, 0.3916, 1.0, 0.3916, 0.3916, 0.3916, 1.0, 0.3916, 0.3916, 0.3916, 1.0, 0.3916, 0.3916, 0.3916, 1.0, 0.3916, 0.3916, 0.3916, 1.0, 0.3916, 0.3916, 0.3916, 1.0, 0.3916, 0.3916, 0.3916, 1.0, 0.3916, 0.3916, 0.3916, 1.0, 0.3916, 0.3916, 0.3916, 1.0, 0.3916, 0.3916, 0.3916, 1.0, 0.3916, 0.3916, 0.3916, 1.0, 0.3916, 0.3916, 0.3916, 1.0, 0.3916, 0.3916, 0.3916, 1.0, 0.3916, 0.3916, 0.3916, 1.0, 0.3916, 0.3916, 0.3916, 1.0, 0.3916, 0.3916, 0.3916, 1.0, 0.3916, 0.3916, 0.3916, 1.0, 0.3916, 0.3916, 0.3916, 1.0, 0.3916, 0.3916, 0.3916, 1.0, 0.3916, 0.3916, 0.3916, 1.0, 0.3916, 0.3916, 0.3916, 1.0, 0.3916, 0.3916, 0.3916, 1.0, 0.3916, 0.3916, 0.3916, 1.0, 0.3916, 0.3916, 0.3916, 1.0, 0.3916, 0.3916, 0.3916, 1.0, 0.3916, 0.3916, 0.3916, 1.0, 0.3916, 0.3916, 0.3916, 1.0, 0.3916, 0.3916, 0.3916, 1.0, 0.3916, 0.3916, 0.3916, 1.0, 0.3916, 0.3916, 0.3916, 1.0, 0.3916, 0.3916, 0.3916, 1.0, 0.3916, 0.3916, 0.3916, 1.0, 0.3916, 0.3916, 0.3916, 1.0, 0.3916, 0.3916, 0.3916, 1.0, 0.3916, 0.3916, 0.3916, 1.0, 0.3916, 0.3916, 0.3916, 1.0, 0.3916, 0.3916, 0.3916, 1.0, 0.3916, 0.3916, 0.3916, 1.0, 0.3916, 0.3916, 0.3916, 1.0, 0.3916, 0.3916, 0.3916, 1.0, 0.3916, 0.3916, 0.3916, 1.0, 0.3916, 0.3916, 0.3916, 1.0, 0.3916, 0.3916, 0.3916, 1.0, 0.3916, 0.3916, 0.3916, 1.0, 0.3916, 0.3916, 0.3916, 1.0, 0.3916, 0.3916, 0.3916, 1.0, 0.3916, 0.3916, 0.3916, 1.0, 0.3916, 0.3916, 0.3916, 1.0, 0.3916, 0.3916, 0.3916, 1.0, 0.3916, 0.3916, 0.3916, 1.0, 0.3916, 0.3916, 0.3916, 1.0, 0.3916, 0.3916, 0.3916, 1.0, 1.0, 1.0, 1.0, 1.0, 1.0, 1.0, 1.0, 1.0, 1.0, 1.0, 1.0, 1.0, 1.0, 1.0, 1.0, 1.0, 1.0, 1.0, 1.0, 1.0, 1.0, 1.0, 1.0, 1.0, 1.0, 1.0, 1.0, 1.0, 1.0, 1.0, 1.0, 1.0, 1.0, 1.0, 1.0, 1.0, 1.0, 1.0, 1.0, 1.0, 1.0, 1.0, 1.0, 1.0, 1.0, 1.0, 1.0, 1.0, 1.0, 1.0, 1.0, 1.0, 1.0, 1.0, 1.0, 1.0, 1.0, 1.0, 1.0, 1.0, 1.0, 1.0, 1.0, 1.0, 1.0, 1.0, 1.0, 1.0, 1.0, 1.0, 1.0, 1.0, 1.0, 1.0, 1.0, 1.0, 1.0, 1.0, 1.0, 1.0, 1.0, 1.0, 1.0, 1.0, 1.0, 1.0, 1.0, 1.0, 1.0, 1.0, 1.0, 1.0, 1.0, 1.0, 1.0, 1.0, 1.0, 1.0, 1.0, 1.0, 1.0, 1.0, 1.0, 1.0, 1.0, 1.0, 1.0, 1.0, 1.0, 1.0, 1.0, 1.0, 1.0, 1.0, 1.0, 1.0, 1.0, 1.0, 1.0, 1.0, 1.0, 1.0, 1.0, 1.0, 1.0, 1.0, 1.0, 1.0, 1.0, 1.0, 1.0, 1.0, 1.0, 1.0, 1.0, 1.0, 1.0, 1.0, 1.0, 1.0, 1.0, 1.0, 1.0, 1.0, 1.0, 1.0, 1.0, 1.0, 1.0, 1.0, 1.0, 1.0, 1.0, 1.0, 1.0, 1.0, 1.0, 1.0, 1.0, 1.0, 1.0, 1.0, 1.0, 1.0, 1.0, 1.0, 1.0, 1.0, 1.0, 1.0, 1.0, 1.0, 1.0, 1.0, 1.0, 1.0, 1.0, 1.0, 1.0, 1.0, 1.0, 1.0, 1.0, 1.0, 1.0, 1.0, 1.0, 1.0, 1.0, 1.0, 1.0, 1.0, 1.0, 1.0, 1.0, 1.0, 1.0, 1.0, 1.0, 1.0, 1.0, 1.0, 1.0, 1.0, 1.0, 1.0, 1.0, 1.0, 1.0, 1.0, 1.0, 1.0, 1.0, 1.0, 1.0, 1.0, 1.0, 1.0, 1.0, 1.0, 1.0, 1.0, 1.0, 1.0, 1.0, 1.0, 1.0, 1.0, 1.0, 1.0, 1.0, 1.0, 1.0, 1.0, 1.0, 1.0, 1.0, 1.0, 1.0, 1.0, 1.0, 1.0, 1.0, 1.0, 1.0, 1.0, 1.0, 1.0, 1.0, 1.0, 1.0, 1.0, 1.0, 1.0, 1.0, 1.0, 1.0, 1.0, 1.0, 1.0, 1.0, 1.0, 1.0, 1.0, 1.0, 1.0, 1.0, 1.0, 1.0, 1.0, 1.0, 1.0, 1.0, 1.0, 1.0, 1.0, 1.0, 1.0, 1.0, 1.0, 1.0, 1.0, 1.0, 1.0, 1.0, 1.0, 1.0, 1.0, 1.0, 1.0, 1.0, 1.0, 1.0, 1.0, 1.0, 1.0, 1.0, 1.0, 1.0, 1.0, 1.0, 1.0, 1.0, 1.0, 1.0, 1.0, 1.0, 1.0, 1.0, 1.0, 1.0, 1.0, 1.0, 1.0, 1.0, 1.0, 1.0, 1.0, 1.0, 1.0, 1.0, 1.0, 1.0, 1.0, 1.0, 1.0, 1.0, 1.0, 1.0, 1.0, 1.0, 1.0, 1.0, 1.0, 1.0, 1.0, 1.0, 1.0, 1.0, 1.0, 1.0, 1.0, 1.0, 1.0, 1.0, 1.0, 1.0, 1.0, 1.0, 1.0, 1.0, 1.0, 1.0, 1.0, 1.0, 1.0, 1.0, 1.0, 1.0, 1.0, 1.0, 1.0, 1.0, 1.0, 1.0, 1.0, 1.0, 1.0, 1.0, 1.0, 1.0, 1.0, 1.0, 1.0, 1.0, 1.0, 1.0, 1.0, 1.0, 1.0, 1.0, 1.0, 1.0, 1.0, 1.0, 1.0, 1.0, 1.0, 1.0, 1.0, 1.0, 1.0, 1.0, 1.0, 1.0, 1.0, 1.0, 1.0, 1.0, 1.0, 1.0, 1.0, 1.0, 1.0, 1.0, 1.0, 1.0, 1.0, 1.0, 1.0, 1.0, 1.0, 1.0, 1.0, 1.0, 1.0, 1.0, 1.0, 1.0, 1.0, 1.0, 1.0, 1.0, 1.0, 1.0, 1.0, 1.0, 1.0, 1.0, 1.0, 1.0, 1.0, 1.0, 1.0, 1.0, 1.0, 1.0, 1.0, 1.0, 1.0, 1.0, 1.0, 1.0, 1.0, 1.0, 1.0, 1.0, 1.0, 1.0, 1.0, 1.0, 1.0, 1.0, 1.0, 1.0, 1.0, 1.0, 1.0, 1.0, 1.0, 1.0, 1.0, 1.0, 1.0, 1.0, 1.0, 1.0, 1.0, 1.0, 1.0, 1.0, 1.0, 1.0, 1.0, 1.0, 1.0, 1.0, 1.0, 1.0, 1.0, 1.0, 1.0, 1.0, 1.0, 1.0, 1.0, 1.0, 1.0, 1.0, 1.0, 1.0, 1.0, 1.0, 1.0, 1.0, 1.0, 0.3916, 0.3916, 0.3916, 1.0, 0.3916, 0.3916, 0.3916, 1.0, 0.3916, 0.3916, 0.3916, 1.0, 0.3916, 0.3916, 0.3916, 1.0, 0.3916, 0.3916, 0.3916, 1.0, 0.3916, 0.3916, 0.3916, 1.0, 0.3916, 0.3916, 0.3916, 1.0, 0.3916, 0.3916, 0.3916, 1.0, 0.3916, 0.3916, 0.3916, 1.0, 0.3916, 0.3916, 0.3916, 1.0, 0.3916, 0.3916, 0.3916, 1.0, 0.3916, 0.3916, 0.3916, 1.0, 0.3916, 0.3916, 0.3916, 1.0, 0.3916, 0.3916, 0.3916, 1.0, 0.3916, 0.3916, 0.3916, 1.0, 0.3916, 0.3916, 0.3916, 1.0, 0.3916, 0.3916, 0.3916, 1.0, 0.3916, 0.3916, 0.3916, 1.0, 0.3916, 0.3916, 0.3916, 1.0, 0.3916, 0.3916, 0.3916, 1.0, 0.3916, 0.3916, 0.3916, 1.0, 0.3916, 0.3916, 0.3916, 1.0, 0.3916, 0.3916, 0.3916, 1.0, 0.3916, 0.3916, 0.3916, 1.0, 0.3916, 0.3916, 0.3916, 1.0, 0.3916, 0.3916, 0.3916, 1.0, 0.3916, 0.3916, 0.3916, 1.0, 0.3916, 0.3916, 0.3916, 1.0, 0.3916, 0.3916, 0.3916, 1.0, 0.3916, 0.3916, 0.3916, 1.0, 0.3916, 0.3916, 0.3916, 1.0, 0.3916, 0.3916, 0.3916, 1.0, 0.3916, 0.3916, 0.3916, 1.0, 0.3916, 0.3916, 0.3916, 1.0, 0.3916, 0.3916, 0.3916, 1.0, 0.3916, 0.3916, 0.3916, 1.0, 0.3916, 0.3916, 0.3916, 1.0, 0.3916, 0.3916, 0.3916, 1.0, 0.3916, 0.3916, 0.3916, 1.0, 0.3916, 0.3916, 0.3916, 1.0, 0.3916, 0.3916, 0.3916, 1.0, 0.3916, 0.3916, 0.3916, 1.0, 0.3916, 0.3916, 0.3916, 1.0, 0.3916, 0.3916, 0.3916, 1.0, 0.3916, 0.3916, 0.3916, 1.0, 0.3916, 0.3916, 0.3916, 1.0, 0.3916, 0.3916, 0.3916, 1.0, 0.3916, 0.3916, 0.3916, 1.0, 0.3916, 0.3916, 0.3916, 1.0, 0.3916, 0.3916, 0.3916, 1.0, 0.3916, 0.3916, 0.3916, 1.0, 0.3916, 0.3916, 0.3916, 1.0, 0.3916, 0.3916, 0.3916, 1.0, 0.3916, 0.3916, 0.3916, 1.0, 0.3916, 0.3916, 0.3916, 1.0, 0.3916, 0.3916, 0.3916, 1.0, 0.3916, 0.3916, 0.3916, 1.0, 0.3916, 0.3916, 0.3916, 1.0, 0.3916, 0.3916, 0.3916, 1.0, 0.3916, 0.3916, 0.3916, 1.0, 0.3916, 0.3916, 0.3916, 1.0, 0.3916, 0.3916, 0.3916, 1.0, 0.3916, 0.3916, 0.3916, 1.0, 0.3916, 0.3916, 0.3916, 1.0, 0.3916, 0.3916, 0.3916, 1.0, 0.3916, 0.3916, 0.3916, 1.0, 0.3916, 0.3916, 0.3916, 1.0, 0.3916, 0.3916, 0.3916, 1.0, 0.3916, 0.3916, 0.3916, 1.0, 0.3916, 0.3916, 0.3916, 1.0, 0.3916, 0.3916, 0.3916, 1.0, 0.3916, 0.3916, 0.3916, 1.0, 0.3916, 0.3916, 0.3916, 1.0, 0.3916, 0.3916, 0.3916, 1.0, 0.3916, 0.3916, 0.3916, 1.0, 0.3916, 0.3916, 0.3916, 1.0, 0.3916, 0.3916, 0.3916, 1.0, 0.3916, 0.3916, 0.3916, 1.0, 0.3916, 0.3916, 0.3916, 1.0, 0.3916, 0.3916, 0.3916, 1.0, 0.3916, 0.3916, 0.3916, 1.0, 0.3916, 0.3916, 0.3916, 1.0, 0.3916, 0.3916, 0.3916, 1.0, 0.3916, 0.3916, 0.3916, 1.0, 0.3916, 0.3916, 0.3916, 1.0, 0.3916, 0.3916, 0.3916, 1.0, 0.3916, 0.3916, 0.3916, 1.0, 0.3916, 0.3916, 0.3916, 1.0, 0.3916, 0.3916, 0.3916, 1.0, 0.3916, 0.3916, 0.3916, 1.0, 0.3916, 0.3916, 0.3916, 1.0, 0.3916, 0.3916, 0.3916, 1.0, 0.3916, 0.3916, 0.3916, 1.0, 0.3916, 0.3916, 0.3916, 1.0, 0.3916, 0.3916, 0.3916, 1.0, 0.3916, 0.3916, 0.3916, 1.0, 0.3916, 0.3916, 0.3916, 1.0, 0.3916, 0.3916, 0.3916, 1.0, 0.3916, 0.3916, 0.3916, 1.0, 0.3916, 0.3916, 0.3916, 1.0, 0.3916, 0.3916, 0.3916, 1.0, 0.3916, 0.3916, 0.3916, 1.0, 0.3916, 0.3916, 0.3916, 1.0, 0.3916, 0.3916, 0.3916, 1.0, 0.3916, 0.3916, 0.3916, 1.0, 0.3916, 0.3916, 0.3916, 1.0, 0.3916, 0.3916, 0.3916, 1.0, 0.3916, 0.3916, 0.3916, 1.0, 0.3916, 0.3916, 0.3916, 1.0, 0.3916, 0.3916, 0.3916, 1.0, 0.3916, 0.3916, 0.3916, 1.0, 0.3916, 0.3916, 0.3916, 1.0, 0.3916, 0.3916, 0.3916, 1.0, 0.3916, 0.3916, 0.3916, 1.0, 0.3916, 0.3916, 0.3916, 1.0, 0.3916, 0.3916, 0.3916, 1.0, 0.3916, 0.3916, 0.3916, 1.0, 0.3916, 0.3916, 0.3916, 1.0, 0.3916, 0.3916, 0.3916, 1.0, 0.3916, 0.3916, 0.3916, 1.0, 0.3916, 0.3916, 0.3916, 1.0, 0.3916, 0.3916, 0.3916, 1.0, 0.3916, 0.3916, 0.3916, 1.0, 0.3916, 0.3916, 0.3916, 1.0, 0.3916, 0.3916, 0.3916, 1.0, 0.3916, 0.3916, 0.3916, 1.0, 0.3916, 0.3916, 0.3916, 1.0, 0.3916, 0.3916, 0.3916, 1.0, 0.3916, 0.3916, 0.3916, 1.0, 0.3916, 0.3916, 0.3916, 1.0, 0.3916, 0.3916, 0.3916, 1.0, 0.3916, 0.3916, 0.3916, 1.0, 0.3916, 0.3916, 0.3916, 1.0, 0.3916, 0.3916, 0.3916, 1.0, 0.3916, 0.3916, 0.3916, 1.0, 0.3916, 0.3916, 0.3916, 1.0, 0.3916, 0.3916, 0.3916, 1.0, 0.3916, 0.3916, 0.3916, 1.0, 0.3916, 0.3916, 0.3916, 1.0, 0.3916, 0.3916, 0.3916, 1.0, 0.3916, 0.3916, 0.3916, 1.0, 0.3916, 0.3916, 0.3916, 1.0, 0.3916, 0.3916, 0.3916, 1.0, 0.3916, 0.3916, 0.3916, 1.0, 0.3916, 0.3916, 0.3916, 1.0, 0.3916, 0.3916, 0.3916, 1.0, 0.3916, 0.3916, 0.3916, 1.0, 0.3916, 0.3916, 0.3916, 1.0, 0.3916, 0.3916, 0.3916, 1.0, 0.3916, 0.3916, 0.3916, 1.0, 0.3916, 0.3916, 0.3916, 1.0, 0.3916, 0.3916, 0.3916, 1.0, 0.3916, 0.3916, 0.3916, 1.0, 0.3916, 0.3916, 0.3916, 1.0, 0.3916, 0.3916, 0.3916, 1.0, 0.3916, 0.3916, 0.3916, 1.0, 0.3916, 0.3916, 0.3916, 1.0, 0.3916, 0.3916, 0.3916, 1.0, 0.3916, 0.3916, 0.3916, 1.0, 0.3916, 0.3916, 0.3916, 1.0, 0.3916, 0.3916, 0.3916, 1.0, 0.3916, 0.3916, 0.3916, 1.0, 0.3916, 0.3916, 0.3916, 1.0, 0.3916, 0.3916, 0.3916, 1.0, 0.3916, 0.3916, 0.3916, 1.0, 0.3916, 0.3916, 0.3916, 1.0, 0.3916, 0.3916, 0.3916, 1.0, 0.3916, 0.3916, 0.3916, 1.0, 0.3916, 0.3916, 0.3916, 1.0, 0.3916, 0.3916, 0.3916, 1.0, 0.3916, 0.3916, 0.3916, 1.0, 0.3916, 0.3916, 0.3916, 1.0, 0.3916, 0.3916, 0.3916, 1.0, 0.3916, 0.3916, 0.3916, 1.0, 0.3916, 0.3916, 0.3916, 1.0, 0.3916, 0.3916, 0.3916, 1.0, 0.3916, 0.3916, 0.3916, 1.0, 0.3916, 0.3916, 0.3916, 1.0, 0.3916, 0.3916, 0.3916, 1.0, 0.3916, 0.3916, 0.3916, 1.0, 0.3916, 0.3916, 0.3916, 1.0, 0.3916, 0.3916, 0.3916, 1.0, 0.3916, 0.3916, 0.3916, 1.0, 0.3916, 0.3916, 0.3916, 1.0, 0.3916, 0.3916, 0.3916, 1.0, 0.3916, 0.3916, 0.3916, 1.0, 0.3916, 0.3916, 0.3916, 1.0, 0.3916, 0.3916, 0.3916, 1.0, 0.3916, 0.3916, 0.3916, 1.0, 0.3916, 0.3916, 0.3916, 1.0, 0.3916, 0.3916, 0.3916, 1.0, 0.3916, 0.3916, 0.3916, 1.0, 0.3916, 0.3916, 0.3916, 1.0, 0.3916, 0.3916, 0.3916, 1.0, 0.3916, 0.3916, 0.3916, 1.0, 0.3916, 0.3916, 0.3916, 1.0, 0.3916, 0.3916, 0.3916, 1.0, 0.3916, 0.3916, 0.3916, 1.0, 0.3916, 0.3916, 0.3916, 1.0, 0.3916, 0.3916, 0.3916, 1.0, 0.3916, 0.3916, 0.3916, 1.0, 0.3916, 0.3916, 0.3916, 1.0, 0.3916, 0.3916, 0.3916, 1.0, 0.3916, 0.3916, 0.3916, 1.0, 0.3916, 0.3916, 0.3916, 1.0, 0.3916, 0.3916, 0.3916, 1.0, 0.3916, 0.3916, 0.3916, 1.0, 0.3916, 0.3916, 0.3916, 1.0, 0.3916, 0.3916, 0.3916, 1.0, 0.3916, 0.3916, 0.3916, 1.0, 0.3916, 0.3916, 0.3916, 1.0, 0.3916, 0.3916, 0.3916, 1.0, 0.3916, 0.3916, 0.3916, 1.0, 0.3916, 0.3916, 0.3916, 1.0, 0.3916, 0.3916, 0.3916, 1.0, 0.3916, 0.3916, 0.3916, 1.0, 0.3916, 0.3916, 0.3916, 1.0, 0.3916, 0.3916, 0.3916, 1.0, 0.3916, 0.3916, 0.3916, 1.0, 0.3916, 0.3916, 0.3916, 1.0, 0.3916, 0.3916, 0.3916, 1.0, 0.3916, 0.3916, 0.3916, 1.0, 0.3916, 0.3916, 0.3916, 1.0, 0.3916, 0.3916, 0.3916, 1.0, 0.3916, 0.3916, 0.3916, 1.0, 0.3916, 0.3916, 0.3916, 1.0, 0.3916, 0.3916, 0.3916, 1.0, 0.3916, 0.3916, 0.3916, 1.0, 0.3916, 0.3916, 0.3916, 1.0, 0.3916, 0.3916, 0.3916, 1.0, 0.3916, 0.3916, 0.3916, 1.0, 0.3916, 0.3916, 0.3916, 1.0, 0.3916, 0.3916, 0.3916, 1.0, 0.3916, 0.3916, 0.3916, 1.0, 0.3916, 0.3916, 0.3916, 1.0, 0.3916, 0.3916, 0.3916, 1.0, 0.3916, 0.3916, 0.3916, 1.0, 0.3916, 0.3916, 0.3916, 1.0, 0.3916, 0.3916, 0.3916, 1.0, 0.3916, 0.3916, 0.3916, 1.0, 0.3916, 0.3916, 0.3916, 1.0, 0.3916, 0.3916, 0.3916, 1.0, 0.3916, 0.3916, 0.3916, 1.0, 0.3916, 0.3916, 0.3916, 1.0, 0.3916, 0.3916, 0.3916, 1.0, 0.3916, 0.3916, 0.3916, 1.0, 0.3916, 0.3916, 0.3916, 1.0, 0.3916, 0.3916, 0.3916, 1.0, 0.3916, 0.3916, 0.3916, 1.0, 0.3916, 0.3916, 0.3916, 1.0, 0.3916, 0.3916, 0.3916, 1.0, 0.3916, 0.3916, 0.3916, 1.0, 0.3916, 0.3916, 0.3916, 1.0, 0.3916, 0.3916, 0.3916, 1.0, 0.3916, 0.3916, 0.3916, 1.0, 0.3916, 0.3916, 0.3916, 1.0, 0.3916, 0.3916, 0.3916, 1.0, 0.3916, 0.3916, 0.3916, 1.0, 0.3916, 0.3916, 0.3916, 1.0, 0.3916, 0.3916, 0.3916, 1.0, 0.3916, 0.3916, 0.3916, 1.0, 0.3916, 0.3916, 0.3916, 1.0, 0.3916, 0.3916, 0.3916, 1.0, 0.3916, 0.3916, 0.3916, 1.0, 0.3916, 0.3916, 0.3916, 1.0, 0.3916, 0.3916, 0.3916, 1.0, 0.3916, 0.3916, 0.3916, 1.0, 0.3916, 0.3916, 0.3916, 1.0, 0.3916, 0.3916, 0.3916, 1.0, 0.3916, 0.3916, 0.3916, 1.0, 0.3916, 0.3916, 0.3916, 1.0, 0.3916, 0.3916, 0.3916, 1.0, 0.3916, 0.3916, 0.3916, 1.0, 0.3916, 0.3916, 0.3916, 1.0, 0.3916, 0.3916, 0.3916, 1.0, 0.3916, 0.3916, 0.3916, 1.0, 0.3916, 0.3916, 0.3916, 1.0, 0.3916, 0.3916, 0.3916, 1.0, 0.3916, 0.3916, 0.3916, 1.0, 0.3916, 0.3916, 0.3916, 1.0, 0.3916, 0.3916, 0.3916, 1.0, 0.3916, 0.3916, 0.3916, 1.0, 0.3916, 0.3916, 0.3916, 1.0, 0.3916, 0.3916, 0.3916, 1.0, 0.3916, 0.3916, 0.3916, 1.0, 0.3916, 0.3916, 0.3916, 1.0, 0.3916, 0.3916, 0.3916, 1.0, 0.3916, 0.3916, 0.3916, 1.0, 0.3916, 0.3916, 0.3916, 1.0, 0.3916, 0.3916, 0.3916, 1.0, 0.3916, 0.3916, 0.3916, 1.0, 0.3916, 0.3916, 0.3916, 1.0, 0.3916, 0.3916, 0.3916, 1.0, 0.3916, 0.3916, 0.3916, 1.0, 0.3916, 0.3916, 0.3916, 1.0, 0.3916, 0.3916, 0.3916, 1.0, 0.3916, 0.3916, 0.3916, 1.0, 0.3916, 0.3916, 0.3916, 1.0, 0.3916, 0.3916, 0.3916, 1.0, 0.3916, 0.3916, 0.3916, 1.0, 0.3916, 0.3916, 0.3916, 1.0, 0.3916, 0.3916, 0.3916, 1.0, 0.3916, 0.3916, 0.3916, 1.0, 0.3916, 0.3916, 0.3916, 1.0, 0.3916, 0.3916, 0.3916, 1.0, 0.3916, 0.3916, 0.3916, 1.0, 0.3916, 0.3916, 0.3916, 1.0, 0.3916, 0.3916, 0.3916, 1.0, 0.3916, 0.3916, 0.3916, 1.0, 0.3916, 0.3916, 0.3916, 1.0, 0.3916, 0.3916, 0.3916, 1.0, 0.3916, 0.3916, 0.3916, 1.0, 0.3916, 0.3916, 0.3916, 1.0, 0.3916, 0.3916, 0.3916, 1.0, 0.3916, 0.3916, 0.3916, 1.0, 0.3916, 0.3916, 0.3916, 1.0, 0.3916, 0.3916, 0.3916, 1.0, 0.3916, 0.3916, 0.3916, 1.0, 0.3916, 0.3916, 0.3916, 1.0, 0.3916, 0.3916, 0.3916, 1.0, 0.3916, 0.3916, 0.3916, 1.0, 0.3916, 0.3916, 0.3916, 1.0, 0.3916, 0.3916, 0.3916, 1.0, 0.3916, 0.3916, 0.3916, 1.0, 0.3916, 0.3916, 0.3916, 1.0, 0.3916, 0.3916, 0.3916, 1.0, 0.3916, 0.3916, 0.3916, 1.0, 0.3916, 0.3916, 0.3916, 1.0, 0.3916, 0.3916, 0.3916, 1.0, 0.3916, 0.3916, 0.3916, 1.0, 0.3916, 0.3916, 0.3916, 1.0, 0.3916, 0.3916, 0.3916, 1.0, 0.3916, 0.3916, 0.3916, 1.0, 0.3916, 0.3916, 0.3916, 1.0, 0.3916, 0.3916, 0.3916, 1.0, 0.3916, 0.3916, 0.3916, 1.0, 0.3916, 0.3916, 0.3916, 1.0, 0.3916, 0.3916, 0.3916, 1.0, 0.3916, 0.3916, 0.3916, 1.0, 0.3916, 0.3916, 0.3916, 1.0, 0.3916, 0.3916, 0.3916, 1.0, 0.3916, 0.3916, 0.3916, 1.0, 0.3916, 0.3916, 0.3916, 1.0, 0.3916, 0.3916, 0.3916, 1.0, 0.3916, 0.3916, 0.3916, 1.0, 0.3916, 0.3916, 0.3916, 1.0, 0.3916, 0.3916, 0.3916, 1.0, 0.3916, 0.3916, 0.3916, 1.0, 0.3916, 0.3916, 0.3916, 1.0, 0.3916, 0.3916, 0.3916, 1.0, 0.3916, 0.3916, 0.3916, 1.0, 0.3916, 0.3916, 0.3916, 1.0, 0.3916, 0.3916, 0.3916, 1.0, 0.3916, 0.3916, 0.3916, 1.0, 0.3916, 0.3916, 0.3916, 1.0, 0.3916, 0.3916, 0.3916, 1.0, 0.3916, 0.3916, 0.3916, 1.0, 0.3916, 0.3916, 0.3916, 1.0, 0.3916, 0.3916, 0.3916, 1.0, 0.3916, 0.3916, 0.3916, 1.0, 0.3916, 0.3916, 0.3916, 1.0, 0.3916, 0.3916, 0.3916, 1.0, 0.3916, 0.3916, 0.3916, 1.0, 0.3916, 0.3916, 0.3916, 1.0, 0.3916, 0.3916, 0.3916, 1.0, 0.3916, 0.3916, 0.3916, 1.0, 0.3916, 0.3916, 0.3916, 1.0, 0.3916, 0.3916, 0.3916, 1.0, 0.3916, 0.3916, 0.3916, 1.0, 0.3916, 0.3916, 0.3916, 1.0, 0.3916, 0.3916, 0.3916, 1.0, 0.3916, 0.3916, 0.3916, 1.0, 0.3916, 0.3916, 0.3916, 1.0, 0.3916, 0.3916, 0.3916, 1.0, 0.3916, 0.3916, 0.3916, 1.0, 0.3916, 0.3916, 0.3916, 1.0, 0.3916, 0.3916, 0.3916, 1.0, 0.3916, 0.3916, 0.3916, 1.0, 0.3916, 0.3916, 0.3916, 1.0, 0.3916, 0.3916, 0.3916, 1.0, 0.3916, 0.3916, 0.3916, 1.0, 0.3916, 0.3916, 0.3916, 1.0, 0.3916, 0.3916, 0.3916, 1.0, 0.3916, 0.3916, 0.3916, 1.0, 0.3916, 0.3916, 0.3916, 1.0, 0.3916, 0.3916, 0.3916, 1.0, 0.3916, 0.3916, 0.3916, 1.0, 0.3916, 0.3916, 0.3916, 1.0, 0.3916, 0.3916, 0.3916, 1.0, 0.3916, 0.3916, 0.3916, 1.0, 0.3916, 0.3916, 0.3916, 1.0, 0.3916, 0.3916, 0.3916, 1.0, 0.3916, 0.3916, 0.3916, 1.0, 0.3916, 0.3916, 0.3916, 1.0, 0.3916, 0.3916, 0.3916, 1.0, 0.3916, 0.3916, 0.3916, 1.0, 0.3916, 0.3916, 0.3916, 1.0, 0.3916, 0.3916, 0.3916, 1.0, 0.3916, 0.3916, 0.3916, 1.0, 0.3916, 0.3916, 0.3916, 1.0, 0.3916, 0.3916, 0.3916, 1.0, 0.3916, 0.3916, 0.3916, 1.0, 0.3916, 0.3916, 0.3916, 1.0, 0.3916, 0.3916, 0.3916, 1.0, 0.3916, 0.3916, 0.3916, 1.0, 0.3916, 0.3916, 0.3916, 1.0, 0.3916, 0.3916, 0.3916, 1.0, 0.3916, 0.3916, 0.3916, 1.0, 0.3916, 0.3916, 0.3916, 1.0, 0.3916, 0.3916, 0.3916, 1.0, 0.3916, 0.3916, 0.3916, 1.0, 0.3916, 0.3916, 0.3916, 1.0, 0.3916, 0.3916, 0.3916, 1.0, 0.3916, 0.3916, 0.3916, 1.0, 0.3916, 0.3916, 0.3916, 1.0, 0.3916, 0.3916, 0.3916, 1.0, 0.3916, 0.3916, 0.3916, 1.0, 0.3916, 0.3916, 0.3916, 1.0, 0.3916, 0.3916, 0.3916, 1.0, 0.3916, 0.3916, 0.3916, 1.0, 0.3916, 0.3916, 0.3916, 1.0, 0.3916, 0.3916, 0.3916, 1.0, 0.3916, 0.3916, 0.3916, 1.0, 0.3916, 0.3916, 0.3916, 1.0, 0.3916, 0.3916, 0.3916, 1.0, 0.3916, 0.3916, 0.3916, 1.0, 0.3916, 0.3916, 0.3916, 1.0, 0.3916, 0.3916, 0.3916, 1.0, 0.3916, 0.3916, 0.3916, 1.0, 0.3916, 0.3916, 0.3916, 1.0, 0.3916, 0.3916, 0.3916, 1.0, 0.3916, 0.3916, 0.3916, 1.0, 0.3916, 0.3916, 0.3916, 1.0, 0.3916, 0.3916, 0.3916, 1.0, 0.3916, 0.3916, 0.3916, 1.0, 0.3916, 0.3916, 0.3916, 1.0, 0.3916, 0.3916, 0.3916, 1.0, 0.3916, 0.3916, 0.3916, 1.0, 0.3916, 0.3916, 0.3916, 1.0, 0.3916, 0.3916, 0.3916, 1.0, 0.3916, 0.3916, 0.3916, 1.0, 0.3916, 0.3916, 0.3916, 1.0, 0.3916, 0.3916, 0.3916, 1.0, 0.3916, 0.3916, 0.3916, 1.0, 1.0, 1.0, 1.0, 1.0, 1.0, 1.0, 1.0, 1.0, 1.0, 1.0, 1.0, 1.0, 1.0, 1.0, 1.0, 1.0, 1.0, 1.0, 1.0, 1.0, 1.0, 1.0, 1.0, 1.0, 1.0, 1.0, 1.0, 1.0, 1.0, 1.0, 1.0, 1.0, 1.0, 1.0, 1.0, 1.0, 1.0, 1.0, 1.0, 1.0, 1.0, 1.0, 1.0, 1.0, 1.0, 1.0, 1.0, 1.0, 1.0, 1.0, 1.0, 1.0, 1.0, 1.0, 1.0, 1.0, 1.0, 1.0, 1.0, 1.0, 1.0, 1.0, 1.0, 1.0, 1.0, 1.0, 1.0, 1.0, 1.0, 1.0, 1.0, 1.0, 1.0, 1.0, 1.0, 1.0, 1.0, 1.0, 1.0, 1.0, 1.0, 1.0, 1.0, 1.0, 1.0, 1.0, 1.0, 1.0, 1.0, 1.0, 1.0, 1.0, 1.0, 1.0, 1.0, 1.0, 1.0, 1.0, 1.0, 1.0, 1.0, 1.0, 1.0, 1.0, 1.0, 1.0, 1.0, 1.0, 1.0, 1.0, 1.0, 1.0, 1.0, 1.0, 1.0, 1.0, 1.0, 1.0, 1.0, 1.0, 1.0, 1.0, 1.0, 1.0, 1.0, 1.0, 1.0, 1.0, 1.0, 0.1195, 0.1248, 1.0, 0.9911, 0.1195, 0.1221, 0.9961, 0.9911, 0.1195, 0.1221, 0.9961, 1.0, 0.1195, 0.1248, 1.0, 0.8879, 0.8879, 0.8879, 1.0, 0.8879, 0.8879, 0.8879, 1.0, 0.8879, 0.8879, 0.8879, 1.0, 0.8879, 0.8879, 0.8879, 1.0, 1.0, 0.1195, 0.1248, 1.0, 0.9911, 0.1195, 0.1221, 0.9961, 0.9911, 0.1195, 0.1221, 0.9961, 1.0, 0.1195, 0.1248, 1.0, 0.8879, 0.8879, 0.8879, 1.0, 0.8879, 0.8879, 0.8879, 1.0, 0.8879, 0.8879, 0.8879, 1.0, 0.8879, 0.8879, 0.8879, 1.0, 1.0, 0.1195, 0.1248, 1.0, 0.9911, 0.1195, 0.1221, 0.9961, 0.9911, 0.1195, 0.1221, 0.9961, 1.0, 0.1195, 0.1248, 1.0, 0.8879, 0.8879, 0.8879, 1.0, 0.8879, 0.8879, 0.8879, 1.0, 0.8879, 0.8879, 0.8879, 1.0, 0.8879, 0.8879, 0.8879, 1.0, 1.0, 0.1195, 0.1248, 1.0, 0.9911, 0.1195, 0.1221, 0.9961, 0.9911, 0.1195, 0.1221, 0.9961, 1.0, 0.1195, 0.1248, 1.0, 0.8879, 0.8879, 0.8879, 1.0, 0.8879, 0.8879, 0.8879, 1.0, 0.8879, 0.8879, 0.8879, 1.0, 0.8879, 0.8879, 0.8879, 1.0, 1.0, 0.1195, 0.1248, 1.0, 0.9911, 0.1195, 0.1221, 0.9961, 0.9911, 0.1195, 0.1221, 0.9961, 1.0, 0.1195, 0.1248, 1.0, 0.8879, 0.8879, 0.8879, 1.0, 0.8879, 0.8879, 0.8879, 1.0, 0.8879, 0.8879, 0.8879, 1.0, 0.8879, 0.8879, 0.8879, 1.0, 1.0, 0.1195, 0.1248, 1.0, 0.9911, 0.1195, 0.1221, 0.9961, 0.9911, 0.1195, 0.1221, 0.9961, 1.0, 0.1195, 0.1248, 1.0, 0.8879, 0.8879, 0.8879, 1.0, 0.8879, 0.8879, 0.8879, 1.0, 0.8879, 0.8879, 0.8879, 1.0, 0.8879, 0.8879, 0.8879, 1.0, 1.0, 0.1195, 0.1248, 1.0, 0.9911, 0.1195, 0.1221, 0.9961, 0.9911, 0.1195, 0.1221, 0.9961, 1.0, 0.1195, 0.1248, 1.0, 0.8879, 0.8879, 0.8879, 1.0, 0.8879, 0.8879, 0.8879, 1.0, 0.8879, 0.8879, 0.8879, 1.0, 0.8879, 0.8879, 0.8879, 1.0, 1.0, 0.1195, 0.1248, 1.0, 0.9911, 0.1195, 0.1221, 0.9961, 0.9911, 0.1195, 0.1221, 0.9961, 1.0, 0.1195, 0.1248, 1.0, 0.8879, 0.8879, 0.8879, 1.0, 0.8879, 0.8879, 0.8879, 1.0, 0.8879, 0.8879, 0.8879, 1.0, 0.8879, 0.8879, 0.8879, 1.0, 1.0, 0.1195, 0.1248, 1.0, 0.9911, 0.1195, 0.1221, 0.9961, 0.9911, 0.1195, 0.1221, 0.9961, 1.0, 0.1195, 0.1248, 1.0, 0.8879, 0.8879, 0.8879, 1.0, 0.8879, 0.8879, 0.8879, 1.0, 0.8879, 0.8879, 0.8879, 1.0, 0.8879, 0.8879, 0.8879, 1.0, 1.0, 0.1195, 0.1248, 1.0, 0.9911, 0.1195, 0.1221, 0.9961, 0.9911, 0.1195, 0.1221, 0.9961, 1.0, 0.1195, 0.1248, 1.0, 0.8879, 0.8879, 0.8879, 1.0, 0.8879, 0.8879, 0.8879, 1.0, 0.8879, 0.8879, 0.8879, 1.0, 0.8879, 0.8879, 0.8879, 1.0, 1.0, 0.1195, 0.1248, 1.0, 0.9911, 0.1195, 0.1221, 0.9961, 0.9911, 0.1195, 0.1221, 0.9961, 1.0, 0.1195, 0.1248, 1.0, 0.8879, 0.8879, 0.8879, 1.0, 0.8879, 0.8879, 0.8879, 1.0, 0.8879, 0.8879, 0.8879, 1.0, 0.8879, 0.8879, 0.8879, 1.0, 1.0, 0.1195, 0.1248, 1.0, 0.9911, 0.1195, 0.1221, 0.9961, 0.9911, 0.1195, 0.1221, 0.9961, 1.0, 0.1195, 0.1248, 1.0, 0.8879, 0.8879, 0.8879, 1.0, 0.8879, 0.8879, 0.8879, 1.0, 0.8879, 0.8879, 0.8879, 1.0, 0.8879, 0.8879, 0.8879, 1.0, 1.0, 0.1195, 0.1248, 1.0, 0.9911, 0.1195, 0.1221, 0.9961, 0.9911, 0.1195, 0.1221, 0.9961, 1.0, 0.1195, 0.1248, 1.0, 0.8879, 0.8879, 0.8879, 1.0, 0.8879, 0.8879, 0.8879, 1.0, 0.8879, 0.8879, 0.8879, 1.0, 0.8879, 0.8879, 0.8879, 1.0, 1.0, 0.1195, 0.1248, 1.0, 0.9911, 0.1195, 0.1221, 0.9961, 0.9911, 0.1195, 0.1221, 0.9961, 1.0, 0.1195, 0.1248, 1.0, 0.8879, 0.8879, 0.8879, 1.0, 0.8879, 0.8879, 0.8879, 1.0, 0.8879, 0.8879, 0.8879, 1.0, 0.8879, 0.8879, 0.8879, 1.0, 1.0, 0.1195, 0.1248, 1.0, 0.9911, 0.1195, 0.1221, 0.9961, 0.9911, 0.1195, 0.1221, 0.9961, 1.0, 0.1195, 0.1248, 1.0, 0.8879, 0.8879, 0.8879, 1.0, 0.8879, 0.8879, 0.8879, 1.0, 0.8879, 0.8879, 0.8879, 1.0, 0.8879, 0.8879, 0.8879, 1.0, 1.0, 0.1195, 0.1248, 1.0, 0.9911, 0.1195, 0.1221, 0.9961, 0.9911, 0.1195, 0.1221, 0.9961, 1.0, 0.1195, 0.1248, 1.0, 0.8879, 0.8879, 0.8879, 1.0, 0.8879, 0.8879, 0.8879, 1.0, 0.8879, 0.8879, 0.8879, 1.0, 0.8879, 0.8879, 0.8879, 1.0, 1.0, 0.1195, 0.1248, 1.0, 0.9911, 0.1195, 0.1221, 0.9961, 0.9911, 0.1195, 0.1221, 0.9961, 1.0, 0.1195, 0.1248, 1.0, 0.8879, 0.8879, 0.8879, 1.0, 0.8879, 0.8879, 0.8879, 1.0, 0.8879, 0.8879, 0.8879, 1.0, 0.8879, 0.8879, 0.8879, 1.0, 1.0, 0.1195, 0.1248, 1.0, 0.9911, 0.1195, 0.1221, 0.9961, 0.9911, 0.1195, 0.1221, 0.9961, 1.0, 0.1195, 0.1248, 1.0, 0.8879, 0.8879, 0.8879, 1.0, 0.8879, 0.8879, 0.8879, 1.0, 0.8879, 0.8879, 0.8879, 1.0, 0.8879, 0.8879, 0.8879, 1.0, 1.0, 0.1195, 0.1248, 1.0, 0.9911, 0.1195, 0.1221, 0.9961, 0.9911, 0.1195, 0.1221, 0.9961, 1.0, 0.1195, 0.1248, 1.0, 0.8879, 0.8879, 0.8879, 1.0, 0.8879, 0.8879, 0.8879, 1.0, 0.8879, 0.8879, 0.8879, 1.0, 0.8879, 0.8879, 0.8879, 1.0, 1.0, 0.1195, 0.1248, 1.0, 0.9911, 0.1195, 0.1221, 0.9961, 0.9911, 0.1195, 0.1221, 0.9961, 1.0, 0.1195, 0.1248, 1.0, 0.8879, 0.8879, 0.8879, 1.0, 0.8879, 0.8879, 0.8879, 1.0, 0.8879, 0.8879, 0.8879, 1.0, 0.8879, 0.8879, 0.8879, 1.0, 1.0, 0.1195, 0.1248, 1.0, 0.9911, 0.1195, 0.1221, 0.9961, 0.9911, 0.1195, 0.1221, 0.9961, 1.0, 0.1195, 0.1248, 1.0, 0.8879, 0.8879, 0.8879, 1.0, 0.8879, 0.8879, 0.8879, 1.0, 0.8879, 0.8879, 0.8879, 1.0, 0.8879, 0.8879, 0.8879, 1.0, 1.0, 0.1195, 0.1248, 1.0, 0.9911, 0.1195, 0.1221, 0.9961, 0.9911, 0.1195, 0.1221, 0.9961, 1.0, 0.1195, 0.1248, 1.0, 0.8879, 0.8879, 0.8879, 1.0, 0.8879, 0.8879, 0.8879, 1.0, 0.8879, 0.8879, 0.8879, 1.0, 0.8879, 0.8879, 0.8879, 1.0, 1.0, 0.1195, 0.1248, 1.0, 0.9911, 0.1195, 0.1221, 0.9961, 0.9911, 0.1195, 0.1221, 0.9961, 1.0, 0.1195, 0.1248, 1.0, 0.8879, 0.8879, 0.8879, 1.0, 0.8879, 0.8879, 0.8879, 1.0, 0.8879, 0.8879, 0.8879, 1.0, 0.8879, 0.8879, 0.8879, 1.0, 1.0, 0.1195, 0.1248, 1.0, 0.9911, 0.1195, 0.1221, 0.9961, 0.9911, 0.1195, 0.1221, 0.9961, 1.0, 0.1195, 0.1248, 1.0, 0.8879, 0.8879, 0.8879, 1.0, 0.8879, 0.8879, 0.8879, 1.0, 0.8879, 0.8879, 0.8879, 1.0, 0.8879, 0.8879, 0.8879, 1.0, 1.0, 0.1195, 0.1248, 1.0, 0.9911, 0.1195, 0.1221, 0.9961, 0.9911, 0.1195, 0.1221, 0.9961, 1.0, 0.1195, 0.1248, 1.0, 0.8879, 0.8879, 0.8879, 1.0, 0.8879, 0.8879, 0.8879, 1.0, 0.8879, 0.8879, 0.8879, 1.0, 0.8879, 0.8879, 0.8879, 1.0, 1.0, 0.1195, 0.1248, 1.0, 0.9911, 0.1195, 0.1221, 0.9961, 0.9911, 0.1195, 0.1221, 0.9961, 1.0, 0.1195, 0.1248, 1.0, 0.8879, 0.8879, 0.8879, 1.0, 0.8879, 0.8879, 0.8879, 1.0, 0.8879, 0.8879, 0.8879, 1.0, 0.8879, 0.8879, 0.8879, 1.0, 1.0, 0.1195, 0.1248, 1.0, 0.9911, 0.1195, 0.1221, 0.9961, 0.9911, 0.1195, 0.1221, 0.9961, 1.0, 0.1195, 0.1248, 1.0, 0.8879, 0.8879, 0.8879, 1.0, 0.8879, 0.8879, 0.8879, 1.0, 0.8879, 0.8879, 0.8879, 1.0, 0.8879, 0.8879, 0.8879, 1.0, 1.0, 0.1195, 0.1248, 1.0, 0.9911, 0.1195, 0.1221, 0.9961, 0.9911, 0.1195, 0.1221, 0.9961, 1.0, 0.1195, 0.1248, 1.0, 0.8879, 0.8879, 0.8879, 1.0, 0.8879, 0.8879, 0.8879, 1.0, 0.8879, 0.8879, 0.8879, 1.0, 0.8879, 0.8879, 0.8879, 1.0, 1.0, 0.1195, 0.1248, 1.0, 0.9911, 0.1195, 0.1221, 0.9961, 0.9911, 0.1195, 0.1221, 0.9961, 1.0, 0.1195, 0.1248, 1.0, 0.8879, 0.8879, 0.8879, 1.0, 0.8879, 0.8879, 0.8879, 1.0, 0.8879, 0.8879, 0.8879, 1.0, 0.8879, 0.8879, 0.8879, 1.0, 1.0, 0.1195, 0.1248, 1.0, 0.9911, 0.1195, 0.1221, 0.9961, 0.9911, 0.1195, 0.1221, 0.9961, 1.0, 0.1195, 0.1248, 1.0, 0.8879, 0.8879, 0.8879, 1.0, 0.8879, 0.8879, 0.8879, 1.0, 0.8879, 0.8879, 0.8879, 1.0, 0.8879, 0.8879, 0.8879, 1.0, 1.0, 0.1195, 0.1248, 1.0, 0.9911, 0.1195, 0.1221, 0.9961, 0.9911, 0.1195, 0.1221, 0.9961, 1.0, 0.1195, 0.1248, 1.0, 0.8879, 0.8879, 0.8879, 1.0, 0.8879, 0.8879, 0.8879, 1.0, 0.8879, 0.8879, 0.8879, 1.0, 0.8879, 0.8879, 0.8879, 1.0, 1.0, 0.1195, 0.1248, 1.0, 0.9911, 0.1195, 0.1221, 0.9961, 0.9911, 0.1195, 0.1221, 0.9961, 1.0, 0.1195, 0.1248, 1.0, 0.8879, 0.8879, 0.8879, 1.0, 0.8879, 0.8879, 0.8879, 1.0, 0.8879, 0.8879, 0.8879, 1.0, 0.8879, 0.8879, 0.8879, 1.0, 0.9911, 0.1195, 0.1221, 0.9961, 0.9911, 0.1195, 0.1221, 0.9961, 0.9911, 0.1195, 0.1221, 0.9961, 0.9911, 0.1195, 0.1221, 0.9961, 0.8879, 0.8879, 0.8879, 1.0, 0.8879, 0.8879, 0.8879, 1.0, 0.8879, 0.8879, 0.8879, 1.0, 0.8879, 0.8879, 0.8879, 1.0, 0.9911, 0.1195, 0.1221, 0.9961, 0.9911, 0.1195, 0.1221, 0.9961, 0.9911, 0.1195, 0.1221, 0.9961, 0.9911, 0.1195, 0.1221, 0.9961, 0.8879, 0.8879, 0.8879, 1.0, 0.8879, 0.8879, 0.8879, 1.0, 0.8879, 0.8879, 0.8879, 1.0, 0.8879, 0.8879, 0.8879, 1.0, 0.9911, 0.1195, 0.1221, 0.9961, 0.9911, 0.1195, 0.1221, 0.9961, 0.9911, 0.1195, 0.1221, 0.9961, 0.9911, 0.1195, 0.1221, 0.9961, 0.8879, 0.8879, 0.8879, 1.0, 0.8879, 0.8879, 0.8879, 1.0, 0.8879, 0.8879, 0.8879, 1.0, 0.8879, 0.8879, 0.8879, 1.0, 0.9911, 0.1195, 0.1221, 0.9961, 0.9911, 0.1195, 0.1221, 0.9961, 0.9911, 0.1195, 0.1221, 0.9961, 0.9911, 0.1195, 0.1221, 0.9961, 0.8879, 0.8879, 0.8879, 1.0, 0.8879, 0.8879, 0.8879, 1.0, 0.8879, 0.8879, 0.8879, 1.0, 0.8879, 0.8879, 0.8879, 1.0, 0.9911, 0.1195, 0.1221, 0.9961, 0.9911, 0.1195, 0.1221, 0.9961, 0.9911, 0.1195, 0.1221, 0.9961, 0.9911, 0.1195, 0.1221, 0.9961, 0.8879, 0.8879, 0.8879, 1.0, 0.8879, 0.8879, 0.8879, 1.0, 0.8879, 0.8879, 0.8879, 1.0, 0.8879, 0.8879, 0.8879, 1.0, 0.9911, 0.1195, 0.1221, 0.9961, 0.9911, 0.1195, 0.1221, 0.9961, 0.9911, 0.1195, 0.1221, 0.9961, 0.9911, 0.1195, 0.1221, 0.9961, 0.8879, 0.8879, 0.8879, 1.0, 0.8879, 0.8879, 0.8879, 1.0, 0.8879, 0.8879, 0.8879, 1.0, 0.8879, 0.8879, 0.8879, 1.0, 0.9911, 0.1195, 0.1221, 0.9961, 0.9911, 0.1195, 0.1221, 0.9961, 0.9911, 0.1195, 0.1221, 0.9961, 0.9911, 0.1195, 0.1221, 0.9961, 0.8879, 0.8879, 0.8879, 1.0, 0.8879, 0.8879, 0.8879, 1.0, 0.8879, 0.8879, 0.8879, 1.0, 0.8879, 0.8879, 0.8879, 1.0, 0.9911, 0.1195, 0.1221, 0.9961, 0.9911, 0.1195, 0.1221, 0.9961, 0.9911, 0.1195, 0.1221, 0.9961, 0.9911, 0.1195, 0.1221, 0.9961, 0.8879, 0.8879, 0.8879, 1.0, 0.8879, 0.8879, 0.8879, 1.0, 0.8879, 0.8879, 0.8879, 1.0, 0.8879, 0.8879, 0.8879, 1.0, 0.9911, 0.1195, 0.1221, 0.9961, 0.9911, 0.1195, 0.1221, 0.9961, 0.9911, 0.1195, 0.1221, 0.9961, 0.9911, 0.1195, 0.1221, 0.9961, 0.8879, 0.8879, 0.8879, 1.0, 0.8879, 0.8879, 0.8879, 1.0, 0.8879, 0.8879, 0.8879, 1.0, 0.8879, 0.8879, 0.8879, 1.0, 0.9911, 0.1195, 0.1221, 0.9961, 0.9911, 0.1195, 0.1221, 0.9961, 0.9911, 0.1195, 0.1221, 0.9961, 0.9911, 0.1195, 0.1221, 0.9961, 0.8879, 0.8879, 0.8879, 1.0, 0.8879, 0.8879, 0.8879, 1.0, 0.8879, 0.8879, 0.8879, 1.0, 0.8879, 0.8879, 0.8879, 1.0, 0.9911, 0.1195, 0.1221, 0.9961, 0.9911, 0.1195, 0.1221, 0.9961, 0.9911, 0.1195, 0.1221, 0.9961, 0.9911, 0.1195, 0.1221, 0.9961, 0.8879, 0.8879, 0.8879, 1.0, 0.8879, 0.8879, 0.8879, 1.0, 0.8879, 0.8879, 0.8879, 1.0, 0.8879, 0.8879, 0.8879, 1.0, 0.9911, 0.1195, 0.1221, 0.9961, 0.9911, 0.1195, 0.1221, 0.9961, 0.9911, 0.1195, 0.1221, 0.9961, 0.9911, 0.1195, 0.1221, 0.9961, 0.8879, 0.8879, 0.8879, 1.0, 0.8879, 0.8879, 0.8879, 1.0, 0.8879, 0.8879, 0.8879, 1.0, 0.8879, 0.8879, 0.8879, 1.0, 0.9911, 0.1195, 0.1221, 0.9961, 0.9911, 0.1195, 0.1221, 0.9961, 0.9911, 0.1195, 0.1221, 0.9961, 0.9911, 0.1195, 0.1221, 0.9961, 0.8879, 0.8879, 0.8879, 1.0, 0.8879, 0.8879, 0.8879, 1.0, 0.8879, 0.8879, 0.8879, 1.0, 0.8879, 0.8879, 0.8879, 1.0, 0.9911, 0.1195, 0.1221, 0.9961, 0.9911, 0.1195, 0.1221, 0.9961, 0.9911, 0.1195, 0.1221, 0.9961, 0.9911, 0.1195, 0.1221, 0.9961, 0.8879, 0.8879, 0.8879, 1.0, 0.8879, 0.8879, 0.8879, 1.0, 0.8879, 0.8879, 0.8879, 1.0, 0.8879, 0.8879, 0.8879, 1.0, 0.9911, 0.1195, 0.1221, 0.9961, 0.9911, 0.1195, 0.1221, 0.9961, 0.9911, 0.1195, 0.1221, 0.9961, 0.9911, 0.1195, 0.1221, 0.9961, 0.8879, 0.8879, 0.8879, 1.0, 0.8879, 0.8879, 0.8879, 1.0, 0.8879, 0.8879, 0.8879, 1.0, 0.8879, 0.8879, 0.8879, 1.0, 0.9911, 0.1195, 0.1221, 0.9961, 0.9911, 0.1195, 0.1221, 0.9961, 0.9911, 0.1195, 0.1221, 0.9961, 0.9911, 0.1195, 0.1221, 0.9961, 0.8879, 0.8879, 0.8879, 1.0, 0.8879, 0.8879, 0.8879, 1.0, 0.8879, 0.8879, 0.8879, 1.0, 0.8879, 0.8879, 0.8879, 1.0, 0.9911, 0.1195, 0.1221, 0.9961, 0.9911, 0.1195, 0.1221, 0.9961, 0.9911, 0.1195, 0.1221, 0.9961, 0.9911, 0.1195, 0.1221, 0.9961, 0.8879, 0.8879, 0.8879, 1.0, 0.8879, 0.8879, 0.8879, 1.0, 0.8879, 0.8879, 0.8879, 1.0, 0.8879, 0.8879, 0.8879, 1.0, 0.9911, 0.1195, 0.1221, 0.9961, 0.9911, 0.1195, 0.1221, 0.9961, 0.9911, 0.1195, 0.1221, 0.9961, 0.9911, 0.1195, 0.1221, 0.9961, 0.8879, 0.8879, 0.8879, 1.0, 0.8879, 0.8879, 0.8879, 1.0, 0.8879, 0.8879, 0.8879, 1.0, 0.8879, 0.8879, 0.8879, 1.0, 0.9911, 0.1195, 0.1221, 0.9961, 0.9911, 0.1195, 0.1221, 0.9961, 0.9911, 0.1195, 0.1221, 0.9961, 0.9911, 0.1195, 0.1221, 0.9961, 0.8879, 0.8879, 0.8879, 1.0, 0.8879, 0.8879, 0.8879, 1.0, 0.8879, 0.8879, 0.8879, 1.0, 0.8879, 0.8879, 0.8879, 1.0, 0.9911, 0.1195, 0.1221, 0.9961, 0.9911, 0.1195, 0.1221, 0.9961, 0.9911, 0.1195, 0.1221, 0.9961, 0.9911, 0.1195, 0.1221, 0.9961, 0.8879, 0.8879, 0.8879, 1.0, 0.8879, 0.8879, 0.8879, 1.0, 0.8879, 0.8879, 0.8879, 1.0, 0.8879, 0.8879, 0.8879, 1.0, 0.9911, 0.1195, 0.1221, 0.9961, 0.9911, 0.1195, 0.1221, 0.9961, 0.9911, 0.1195, 0.1221, 0.9961, 0.9911, 0.1195, 0.1221, 0.9961, 0.8879, 0.8879, 0.8879, 1.0, 0.8879, 0.8879, 0.8879, 1.0, 0.8879, 0.8879, 0.8879, 1.0, 0.8879, 0.8879, 0.8879, 1.0, 0.9911, 0.1195, 0.1221, 0.9961, 0.9911, 0.1195, 0.1221, 0.9961, 0.9911, 0.1195, 0.1221, 0.9961, 0.9911, 0.1195, 0.1221, 0.9961, 0.8879, 0.8879, 0.8879, 1.0, 0.8879, 0.8879, 0.8879, 1.0, 0.8879, 0.8879, 0.8879, 1.0, 0.8879, 0.8879, 0.8879, 1.0, 0.9911, 0.1195, 0.1221, 0.9961, 0.9911, 0.1195, 0.1221, 0.9961, 0.9911, 0.1195, 0.1221, 0.9961, 0.9911, 0.1195, 0.1221, 0.9961, 0.8879, 0.8879, 0.8879, 1.0, 0.8879, 0.8879, 0.8879, 1.0, 0.8879, 0.8879, 0.8879, 1.0, 0.8879, 0.8879, 0.8879, 1.0, 0.9911, 0.1195, 0.1221, 0.9961, 0.9911, 0.1195, 0.1221, 0.9961, 0.9911, 0.1195, 0.1221, 0.9961, 0.9911, 0.1195, 0.1221, 0.9961, 0.8879, 0.8879, 0.8879, 1.0, 0.8879, 0.8879, 0.8879, 1.0, 0.8879, 0.8879, 0.8879, 1.0, 0.8879, 0.8879, 0.8879, 1.0, 0.9911, 0.1195, 0.1221, 0.9961, 0.9911, 0.1195, 0.1221, 0.9961, 0.9911, 0.1195, 0.1221, 0.9961, 0.9911, 0.1195, 0.1221, 0.9961, 0.8879, 0.8879, 0.8879, 1.0, 0.8879, 0.8879, 0.8879, 1.0, 0.8879, 0.8879, 0.8879, 1.0, 0.8879, 0.8879, 0.8879, 1.0, 0.9911, 0.1195, 0.1221, 0.9961, 0.9911, 0.1195, 0.1221, 0.9961, 0.9911, 0.1195, 0.1221, 0.9961, 0.9911, 0.1195, 0.1221, 0.9961, 0.8879, 0.8879, 0.8879, 1.0, 0.8879, 0.8879, 0.8879, 1.0, 0.8879, 0.8879, 0.8879, 1.0, 0.8879, 0.8879, 0.8879, 1.0, 0.9911, 0.1195, 0.1221, 0.9961, 0.9911, 0.1195, 0.1221, 0.9961, 0.9911, 0.1195, 0.1221, 0.9961, 0.9911, 0.1195, 0.1221, 0.9961, 0.8879, 0.8879, 0.8879, 1.0, 0.8879, 0.8879, 0.8879, 1.0, 0.8879, 0.8879, 0.8879, 1.0, 0.8879, 0.8879, 0.8879, 1.0, 0.9911, 0.1195, 0.1221, 0.9961, 0.9911, 0.1195, 0.1221, 0.9961, 0.9911, 0.1195, 0.1221, 0.9961, 0.9911, 0.1195, 0.1221, 0.9961, 0.8879, 0.8879, 0.8879, 1.0, 0.8879, 0.8879, 0.8879, 1.0, 0.8879, 0.8879, 0.8879, 1.0, 0.8879, 0.8879, 0.8879, 1.0, 0.9911, 0.1195, 0.1221, 0.9961, 0.9911, 0.1195, 0.1221, 0.9961, 0.9911, 0.1195, 0.1221, 0.9961, 0.9911, 0.1195, 0.1221, 0.9961, 0.8879, 0.8879, 0.8879, 1.0, 0.8879, 0.8879, 0.8879, 1.0, 0.8879, 0.8879, 0.8879, 1.0, 0.8879, 0.8879, 0.8879, 1.0, 0.9911, 0.1195, 0.1221, 0.9961, 0.9911, 0.1195, 0.1221, 0.9961, 0.9911, 0.1195, 0.1221, 0.9961, 0.9911, 0.1195, 0.1221, 0.9961, 0.8879, 0.8879, 0.8879, 1.0, 0.8879, 0.8879, 0.8879, 1.0, 0.8879, 0.8879, 0.8879, 1.0, 0.8879, 0.8879, 0.8879, 1.0, 0.9911, 0.1195, 0.1221, 0.9961, 0.9911, 0.1195, 0.1221, 0.9961, 0.9911, 0.1195, 0.1221, 0.9961, 0.9911, 0.1195, 0.1221, 0.9961, 0.8879, 0.8879, 0.8879, 1.0, 0.8879, 0.8879, 0.8879, 1.0, 0.8879, 0.8879, 0.8879, 1.0, 0.8879, 0.8879, 0.8879, 1.0, 0.9911, 0.1195, 0.1221, 0.9961, 0.9911, 0.1195, 0.1221, 0.9961, 0.9911, 0.1195, 0.1221, 0.9961, 0.9911, 0.1195, 0.1221, 0.9961, 0.8879, 0.8879, 0.8879, 1.0, 0.8879, 0.8879, 0.8879, 1.0, 0.8879, 0.8879, 0.8879, 1.0, 0.8879, 0.8879, 0.8879, 1.0, 0.3916, 0.3916, 0.3916, 1.0, 0.3916, 0.3916, 0.3916, 1.0, 0.3916, 0.3916, 0.3916, 1.0, 0.3916, 0.3916, 0.3916, 1.0, 0.3916, 0.3916, 0.3916, 1.0, 0.3916, 0.3916, 0.3916, 1.0, 0.3916, 0.3916, 0.3916, 1.0, 0.3916, 0.3916, 0.3916, 1.0, 0.3916, 0.3916, 0.3916, 1.0, 0.3916, 0.3916, 0.3916, 1.0, 0.3916, 0.3916, 0.3916, 1.0, 0.3916, 0.3916, 0.3916, 1.0, 0.3916, 0.3916, 0.3916, 1.0, 0.3916, 0.3916, 0.3916, 1.0, 0.3916, 0.3916, 0.3916, 1.0, 0.3916, 0.3916, 0.3916, 1.0, 0.3916, 0.3916, 0.3916, 1.0, 0.3916, 0.3916, 0.3916, 1.0, 0.3916, 0.3916, 0.3916, 1.0, 0.3916, 0.3916, 0.3916, 1.0, 0.3916, 0.3916, 0.3916, 1.0, 0.3916, 0.3916, 0.3916, 1.0, 0.3916, 0.3916, 0.3916, 1.0, 0.3916, 0.3916, 0.3916, 1.0, 0.3916, 0.3916, 0.3916, 1.0, 0.3916, 0.3916, 0.3916, 1.0, 0.3916, 0.3916, 0.3916, 1.0, 0.3916, 0.3916, 0.3916, 1.0, 0.3916, 0.3916, 0.3916, 1.0, 0.3916, 0.3916, 0.3916, 1.0, 0.3916, 0.3916, 0.3916, 1.0, 0.3916, 0.3916, 0.3916, 1.0, 0.3916, 0.3916, 0.3916, 1.0, 0.3916, 0.3916, 0.3916, 1.0, 0.3916, 0.3916, 0.3916, 1.0, 0.3916, 0.3916, 0.3916, 1.0, 0.3916, 0.3916, 0.3916, 1.0, 0.3916, 0.3916, 0.3916, 1.0, 0.3916, 0.3916, 0.3916, 1.0, 0.3916, 0.3916, 0.3916, 1.0, 0.3916, 0.3916, 0.3916, 1.0, 0.3916, 0.3916, 0.3916, 1.0, 0.3916, 0.3916, 0.3916, 1.0, 0.3916, 0.3916, 0.3916, 1.0, 0.3916, 0.3916, 0.3916, 1.0, 0.3916, 0.3916, 0.3916, 1.0, 0.3916, 0.3916, 0.3916, 1.0, 0.3916, 0.3916, 0.3916, 1.0, 0.3916, 0.3916, 0.3916, 1.0, 0.3916, 0.3916, 0.3916, 1.0, 0.3916, 0.3916, 0.3916, 1.0, 0.3916, 0.3916, 0.3916, 1.0, 0.3916, 0.3916, 0.3916, 1.0, 0.3916, 0.3916, 0.3916, 1.0, 0.3916, 0.3916, 0.3916, 1.0, 0.3916, 0.3916, 0.3916, 1.0, 0.3916, 0.3916, 0.3916, 1.0, 0.3916, 0.3916, 0.3916, 1.0, 0.3916, 0.3916, 0.3916, 1.0, 0.3916, 0.3916, 0.3916, 1.0, 0.3916, 0.3916, 0.3916, 1.0, 0.3916, 0.3916, 0.3916, 1.0, 0.3916, 0.3916, 0.3916, 1.0, 0.3916, 0.3916, 0.3916, 1.0, 0.3916, 0.3916, 0.3916, 1.0, 0.3916, 0.3916, 0.3916, 1.0, 0.3916, 0.3916, 0.3916, 1.0, 0.3916, 0.3916, 0.3916, 1.0, 0.3916, 0.3916, 0.3916, 1.0, 0.3916, 0.3916, 0.3916, 1.0, 0.3916, 0.3916, 0.3916, 1.0, 0.3916, 0.3916, 0.3916, 1.0, 0.3916, 0.3916, 0.3916, 1.0, 0.3916, 0.3916, 0.3916, 1.0, 0.3916, 0.3916, 0.3916, 1.0, 0.3916, 0.3916, 0.3916, 1.0, 0.3916, 0.3916, 0.3916, 1.0, 0.3916, 0.3916, 0.3916, 1.0, 0.3916, 0.3916, 0.3916, 1.0, 0.3916, 0.3916, 0.3916, 1.0, 0.3916, 0.3916, 0.3916, 1.0, 0.3916, 0.3916, 0.3916, 1.0, 0.3916, 0.3916, 0.3916, 1.0, 0.3916, 0.3916, 0.3916, 1.0, 0.3916, 0.3916, 0.3916, 1.0, 0.3916, 0.3916, 0.3916, 1.0, 0.3916, 0.3916, 0.3916, 1.0, 0.3916, 0.3916, 0.3916, 1.0, 0.3916, 0.3916, 0.3916, 1.0, 0.3916, 0.3916, 0.3916, 1.0, 0.3916, 0.3916, 0.3916, 1.0, 0.3916, 0.3916, 0.3916, 1.0, 0.3916, 0.3916, 0.3916, 1.0, 0.3916, 0.3916, 0.3916, 1.0, 0.3916, 0.3916, 0.3916, 1.0, 0.3916, 0.3916, 0.3916, 1.0, 0.3916, 0.3916, 0.3916, 1.0, 0.3916, 0.3916, 0.3916, 1.0, 0.3916, 0.3916, 0.3916, 1.0, 0.3916, 0.3916, 0.3916, 1.0, 0.3916, 0.3916, 0.3916, 1.0, 0.3916, 0.3916, 0.3916, 1.0, 0.3916, 0.3916, 0.3916, 1.0, 0.3916, 0.3916, 0.3916, 1.0, 0.3916, 0.3916, 0.3916, 1.0, 0.3916, 0.3916, 0.3916, 1.0, 0.3916, 0.3916, 0.3916, 1.0, 0.3916, 0.3916, 0.3916, 1.0, 0.3916, 0.3916, 0.3916, 1.0, 0.3916, 0.3916, 0.3916, 1.0, 0.3916, 0.3916, 0.3916, 1.0, 0.3916, 0.3916, 0.3916, 1.0, 0.3916, 0.3916, 0.3916, 1.0, 0.3916, 0.3916, 0.3916, 1.0, 0.3916, 0.3916, 0.3916, 1.0, 0.3916, 0.3916, 0.3916, 1.0, 0.3916, 0.3916, 0.3916, 1.0, 0.3916, 0.3916, 0.3916, 1.0, 0.3916, 0.3916, 0.3916, 1.0, 0.3916, 0.3916, 0.3916, 1.0, 0.3916, 0.3916, 0.3916, 1.0, 0.3916, 0.3916, 0.3916, 1.0, 0.3916, 0.3916, 0.3916, 1.0, 0.3916, 0.3916, 0.3916, 1.0, 0.3916, 0.3916, 0.3916, 1.0, 0.3916, 0.3916, 0.3916, 1.0, 0.3916, 0.3916, 0.3916, 1.0, 0.3916, 0.3916, 0.3916, 1.0, 0.3916, 0.3916, 0.3916, 1.0, 0.3916, 0.3916, 0.3916, 1.0, 0.3916, 0.3916, 0.3916, 1.0, 0.3916, 0.3916, 0.3916, 1.0, 0.3916, 0.3916, 0.3916, 1.0, 0.3916, 0.3916, 0.3916, 1.0, 0.3916, 0.3916, 0.3916, 1.0, 0.3916, 0.3916, 0.3916, 1.0, 0.3916, 0.3916, 0.3916, 1.0, 0.3916, 0.3916, 0.3916, 1.0, 0.3916, 0.3916, 0.3916, 1.0, 0.3916, 0.3916, 0.3916, 1.0, 0.3916, 0.3916, 0.3916, 1.0, 0.3916, 0.3916, 0.3916, 1.0, 0.3916, 0.3916, 0.3916, 1.0, 0.3916, 0.3916, 0.3916, 1.0, 0.3916, 0.3916, 0.3916, 1.0, 0.3916, 0.3916, 0.3916, 1.0, 0.3916, 0.3916, 0.3916, 1.0, 0.3916, 0.3916, 0.3916, 1.0, 0.3916, 0.3916, 0.3916, 1.0, 0.3916, 0.3916, 0.3916, 1.0, 0.3916, 0.3916, 0.3916, 1.0, 0.3916, 0.3916, 0.3916, 1.0, 0.3916, 0.3916, 0.3916, 1.0, 0.3916, 0.3916, 0.3916, 1.0, 0.3916, 0.3916, 0.3916, 1.0, 0.3916, 0.3916, 0.3916, 1.0])
me_cylinder.use_remesh_preserve_volume = False
me_cylinder.use_remesh_preserve_attributes = False
me_cylinder.use_mirror_vertex_groups = False
me_cylinder.use_paint_bone_selection = False
me_cylinder.use_paint_mask = True
me_cylinder.update()

# ---- objects
ob_cylinder = bpy.data.objects.new('Cylinder', me_cylinder)

# ---- transforms, parenting, visibility, modifiers, constraints
ob_cylinder.location = (0.0, 0.0, 0.0)
ob_cylinder.lineart.crease_threshold = 0.0

# ---- collection membership
col_collection_1.objects.link(ob_cylinder)

# ---- scene / render settings (as saved in the file)
scene.frame_start = 1; scene.frame_end = 250; scene.frame_set(1)
scene.render.engine = 'BLENDER_EEVEE_NEXT'
scene.render.resolution_percentage = 50
scene.render.dither_intensity = 0.0
scene.cycles.use_denoising = False
scene.cycles.samples = 128
scene.cycles.sampling_pattern = 'TABULATED_SOBOL'
scene.cycles.light_sampling_threshold = 0.0
scene.cycles.use_adaptive_sampling = False
scene.cycles.use_light_tree = False
scene.cycles.blur_glossy = 0.0
scene.cycles.sample_clamp_indirect = 0.0
scene.view_settings.view_transform = 'Standard'
bpy.context.view_layer.update()

# ---- added for rendering (the .blend has no active camera and no usable light): camera, sun
cam_auto = bpy.data.cameras.new('AutoCamera')
cam_auto.lens = 50.0
cam_auto.sensor_width = 36.0
cam_auto.clip_end = 1000.0
ob_auto_camera = bpy.data.objects.new('AutoCamera', cam_auto)
scene.collection.objects.link(ob_auto_camera)
ob_auto_camera.location = (4.1125, -4.935, 3.82139)
ob_auto_camera.rotation_euler = (1.09748, -7.21219e-08, 0.694738)
scene.camera = ob_auto_camera
light_auto_sun = bpy.data.lights.new('AutoSun', 'SUN')
light_auto_sun.energy = 3.0
light_auto_sun.angle = 0.0523599
ob_auto_sun = bpy.data.objects.new('AutoSun', light_auto_sun)
scene.collection.objects.link(ob_auto_sun)
ob_auto_sun.rotation_euler = (0.872665, 0.174533, 0.523599)
bpy.context.view_layer.update()
